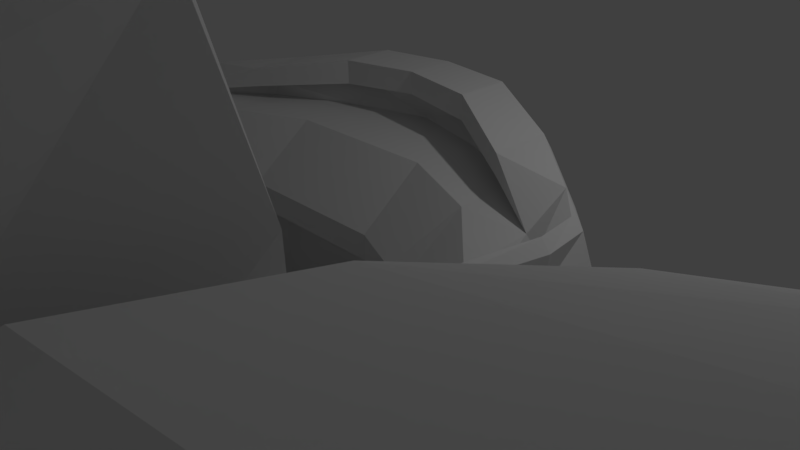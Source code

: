 # Source: torreta.blend  (saved by Blender 2.77.0; exported with 4.5.12 LTS)
import bpy
from mathutils import Matrix  # noqa: F401  (used for matrix-valued properties, if any)

bpy.ops.wm.read_factory_settings(use_empty=True)
scene = bpy.context.scene
scene.name = 'Scene'

# ---- collections
col_collection_1 = bpy.data.collections.new('Collection 1'); scene.collection.children.link(col_collection_1)

# ---- materials (node trees are filled in below, after node groups)
mat_ship = bpy.data.materials.new('Ship')
mat_ship.alpha_threshold = 0.0
mat_ship.use_transparent_shadow = False
mat_ship.roughness = 0.5

# ---- material node trees

# ---- world
world_world = bpy.data.worlds.new('World'); scene.world = world_world
world_world.color = (0.05088, 0.05088, 0.05088)
world_world.use_sun_shadow = False
world_world.sun_shadow_jitter_overblur = 0.0
world_world.cycles.sampling_method = 'MANUAL'

# ---- cameras
cam_camera = bpy.data.cameras.new('Camera')
cam_camera.clip_end = 100.0
cam_camera.lens = 35.0
cam_camera.sensor_width = 32.0
cam_camera.sensor_height = 18.0
cam_camera.ortho_scale = 7.314
cam_camera.dof.focus_distance = 0.0
cam_camera.dof.aperture_fstop = 128.0

# ---- lights
light_lamp = bpy.data.lights.new('Lamp', 'POINT')
light_lamp.transmission_factor = 0.0
light_lamp.cutoff_distance = 30.0
light_lamp.energy = 100.0
light_lamp.shadow_buffer_clip_start = 1.001
light_lamp.shadow_soft_size = 0.1
light_lamp.shadow_maximum_resolution = 0.006
light_lamp.use_absolute_resolution = True

# ---- meshes
me_circle_001 = bpy.data.meshes.new('Circle.001')
me_circle_001.from_pydata([(4.819e-09, 1.129, -2.908), (-0.4322, 1.043, -2.908), (-0.7986, 0.7986, -2.908), (-1.043, 0.4322, -2.908), (-1.129, -5.081e-08, -2.908), (-1.043, -0.4322, -2.908), (-0.7986, -0.7986, -2.908), (-0.4322, -1.043, -2.908), (-1.657e-07, -1.129, -2.908), (0.4322, -1.043, -2.908), (0.7986, -0.7986, -2.908), (1.043, -0.4322, -2.908), (1.129, 1.202e-08, -2.908), (1.043, 0.4322, -2.908), (0.7986, 0.7986, -2.908), (0.4322, 1.043, -2.908), (-7.164e-09, 1.061, 5.59), (-0.4061, 0.9803, 5.59), (-0.7503, 0.7503, 5.59), (-0.9803, 0.4061, 5.59), (-1.061, -4.357e-08, 5.59), (-0.9803, -0.4061, 5.59), (-0.7503, -0.7503, 5.59), (-0.4061, -0.9803, 5.59), (-1.674e-07, -1.061, 5.59), (0.4061, -0.9803, 5.59), (0.7503, -0.7503, 5.59), (0.9803, -0.4061, 5.59), (1.061, 1.546e-08, 5.59), (0.9803, 0.4061, 5.59), (0.7503, 0.7503, 5.59), (0.4061, 0.9803, 5.59), (-7.165e-09, 0.8077, 5.967), (-0.3091, 0.7462, 5.967), (-0.5711, 0.5711, 5.967), (-0.7462, 0.3091, 5.967), (-0.8077, -3.315e-08, 5.967), (-0.7462, -0.3091, 5.967), (-0.5711, -0.5711, 5.967), (-0.3091, -0.7462, 5.967), (-1.291e-07, -0.8077, 5.967), (0.3091, -0.7462, 5.967), (0.5711, -0.5711, 5.967), (0.7462, -0.3091, 5.967), (0.8077, 1.178e-08, 5.967), (0.7462, 0.3091, 5.967), (0.5711, 0.5711, 5.967), (0.3091, 0.7462, 5.967), (2.394e-08, 1.045, 6.426), (-0.3999, 0.9654, 6.426), (-0.7389, 0.7389, 6.426), (-0.9654, 0.3999, 6.426), (-1.045, -4.822e-08, 6.426), (-0.9654, -0.3999, 6.426), (-0.7389, -0.7389, 6.426), (-0.3999, -0.9654, 6.426), (-1.338e-07, -1.045, 6.426), (0.3999, -0.9654, 6.426), (0.7389, -0.7389, 6.426), (0.9654, -0.3999, 6.426), (1.045, 9.918e-09, 6.426), (0.9654, 0.3999, 6.426), (0.7389, 0.7389, 6.426), (0.3999, 0.9654, 6.426), (6.53e-08, 1.396, 6.642), (-0.5341, 1.289, 6.642), (-0.9868, 0.9868, 6.642), (-1.289, 0.5341, 6.642), (-1.396, -6.746e-08, 6.642), (-1.289, -0.5341, 6.642), (-0.9868, -0.9868, 6.642), (-0.5341, -1.289, 6.642), (-1.454e-07, -1.396, 6.642), (0.5341, -1.289, 6.642), (0.9868, -0.9868, 6.642), (1.289, -0.5341, 6.642), (1.396, 1.018e-08, 6.642), (1.289, 0.5341, 6.642), (0.9868, 0.9868, 6.642), (0.5341, 1.289, 6.642), (6.53e-08, 1.396, 7.18), (-0.5341, 1.289, 7.18), (-0.9868, 0.9868, 7.18), (-1.289, 0.5341, 7.18), (-1.396, -6.746e-08, 7.18), (-1.289, -0.5341, 7.18), (-0.9868, -0.9868, 7.18), (-0.5341, -1.289, 7.18), (-1.454e-07, -1.396, 7.18), (0.5341, -1.289, 7.18), (0.9868, -0.9868, 7.18), (1.289, -0.5341, 7.18), (1.396, 1.018e-08, 7.18), (1.289, 0.5341, 7.18), (0.9868, 0.9868, 7.18), (0.5341, 1.289, 7.18), (4.528e-08, 1.038, 9.689), (-0.4548, 0.9594, 9.689), (-0.8404, 0.7343, 9.689), (-1.098, 0.3974, 9.689), (-1.098, -0.3974, 9.689), (-0.8404, -0.7343, 9.689), (-0.4548, -0.9594, 9.689), (-1.342e-07, -1.038, 9.689), (0.4548, -0.9594, 9.689), (0.8404, -0.7343, 9.689), (1.098, -0.3974, 9.689), (1.098, 0.3974, 9.689), (0.8403, 0.7343, 9.689), (0.4548, 0.9594, 9.689), (1.564e-08, 0.9746, 7.145), (-0.373, 0.9004, 7.145), (-0.6891, 0.6891, 7.145), (-0.9004, 0.373, 7.145), (-0.9746, -4.436e-08, 7.145), (-0.9004, -0.373, 7.145), (-0.6891, -0.6891, 7.145), (-0.373, -0.9004, 7.145), (-1.315e-07, -0.9746, 7.145), (0.373, -0.9004, 7.145), (0.6891, -0.6891, 7.145), (0.9004, -0.373, 7.145), (0.9746, 9.865e-09, 7.145), (0.9004, 0.373, 7.145), (0.6891, 0.6891, 7.145), (0.373, 0.9004, 7.145), (3.569e-08, 0.79, 9.689), (-0.4028, 0.7299, 9.689), (-0.7444, 0.5586, 9.689), (-0.9726, 0.3023, 9.689), (-0.9726, -0.3023, 9.689), (-0.7444, -0.5586, 9.689), (-0.4028, -0.7299, 9.689), (-1.233e-07, -0.79, 9.689), (0.4028, -0.7299, 9.689), (0.7444, -0.5586, 9.689), (0.9726, -0.3023, 9.689), (0.9726, 0.3023, 9.689), (0.7444, 0.5586, 9.689), (0.4028, 0.7299, 9.689), (1.564e-08, 0.9746, 6.661), (-0.373, 0.9004, 6.661), (-0.6891, 0.6891, 6.661), (-0.9004, 0.373, 6.661), (-0.9746, -4.436e-08, 6.661), (-0.9004, -0.373, 6.661), (-0.6891, -0.6891, 6.661), (-0.373, -0.9004, 6.661), (-1.315e-07, -0.9746, 6.661), (0.373, -0.9004, 6.661), (0.6891, -0.6891, 6.661), (0.9004, -0.373, 6.661), (0.9746, 9.865e-09, 6.661), (0.9004, 0.373, 6.661), (0.6891, 0.6891, 6.661), (0.373, 0.9004, 6.661), (-1.794e-08, 0.5202, 6.661), (-0.1991, 0.4806, 6.661), (-0.3679, 0.3679, 6.661), (-0.4806, 0.1991, 6.661), (-0.5202, -1.942e-08, 6.661), (-0.4806, -0.1991, 6.661), (-0.3679, -0.3679, 6.661), (-0.1991, -0.4806, 6.661), (-9.649e-08, -0.5202, 6.661), (0.1991, -0.4806, 6.661), (0.3679, -0.3679, 6.661), (0.4806, -0.1991, 6.661), (0.5202, 9.525e-09, 6.661), (0.4806, 0.1991, 6.661), (0.3679, 0.3679, 6.661), (0.1991, 0.4806, 6.661), (-1.794e-08, 0.5202, 5.68), (-0.1991, 0.4806, 5.68), (-0.3679, 0.3679, 5.68), (-0.4806, 0.1991, 5.68), (-0.5202, -1.942e-08, 5.68), (-0.4806, -0.1991, 5.68), (-0.3679, -0.3679, 5.68), (-0.1991, -0.4806, 5.68), (-9.649e-08, -0.5202, 5.68), (0.1991, -0.4806, 5.68), (0.3679, -0.3679, 5.68), (0.4806, -0.1991, 5.68), (0.5202, 9.525e-09, 5.68), (0.4806, 0.1991, 5.68), (0.3679, 0.3679, 5.68), (0.1991, 0.4806, 5.68), (-4.165e-07, -8.092e-07, 5.68), (0.7763, 0.7763, 3.853), (0.4201, 1.014, 3.853), (-0.4201, -1.014, 3.853), (-1.662e-07, -1.098, 3.853), (-4.116e-10, 1.098, 3.853), (-0.4201, 1.014, 3.853), (0.4201, -1.014, 3.853), (-0.7763, 0.7763, 3.853), (0.7763, -0.7763, 3.853), (-1.014, 0.4201, 3.853), (1.014, -0.4201, 3.853), (-1.098, -5.044e-08, 3.853), (1.098, 1.065e-08, 3.853), (-1.014, -0.4201, 3.853), (1.014, 0.4201, 3.853), (-0.7763, -0.7763, 3.853), (-0.8861, 0.9535, 5.306), (-0.5418, 1.184, 5.306), (-1.301, 0.04768, 5.306), (-1.22, 0.4537, 5.306), (-0.9535, -0.8861, 5.306), (-1.184, -0.5418, 5.306), (-0.04768, -1.301, 5.306), (-0.4537, -1.22, 5.306), (0.8861, -0.9535, 5.306), (0.5418, -1.184, 5.306), (1.301, -0.04768, 5.306), (1.22, -0.4537, 5.306), (0.9535, 0.8861, 5.306), (1.184, 0.5418, 5.306), (0.04768, 1.301, 5.306), (0.4537, 1.22, 5.306), (0.4678, 1.254, 4.679), (-0.04768, -1.338, 4.679), (-0.5559, 1.218, 4.679), (0.5559, -1.218, 4.679), (-0.9121, 0.9796, 4.679), (0.9121, -0.9796, 4.679), (-1.254, 0.4678, 4.679), (1.254, -0.4678, 4.679), (-1.338, 0.04768, 4.679), (1.338, -0.04768, 4.679), (-1.218, -0.5559, 4.679), (1.218, 0.5559, 4.679), (-0.9796, -0.9121, 4.679), (0.9796, 0.9121, 4.679), (-0.4678, -1.254, 4.679), (0.04768, 1.338, 4.679), (-0.4017, 0.5208, 0.149), (-0.4017, 0.5208, 2.744), (-0.4017, 1.323, 0.149), (-0.4017, 1.323, 2.744), (0.4, 0.5208, 0.149), (0.4, 0.5208, 2.744), (0.4, 1.323, 0.149), (0.4, 1.323, 2.744)], [], [(189, 190, 31, 30), (191, 192, 222, 235), (193, 194, 17, 16), (201, 28, 215, 230), (192, 195, 25, 24), (18, 17, 206, 205), (200, 20, 207, 229), (196, 198, 19, 18), (197, 199, 27, 26), (23, 191, 235, 212), (30, 29, 218, 217), (200, 202, 21, 20), (201, 203, 29, 28), (190, 193, 236, 221), (27, 199, 228, 216), (204, 191, 23, 22), (23, 24, 40, 39), (16, 17, 33, 32), (31, 16, 32, 47), (24, 25, 41, 40), (17, 18, 34, 33), (25, 26, 42, 41), (18, 19, 35, 34), (26, 27, 43, 42), (19, 20, 36, 35), (27, 28, 44, 43), (20, 21, 37, 36), (28, 29, 45, 44), (21, 22, 38, 37), (29, 30, 46, 45), (22, 23, 39, 38), (30, 31, 47, 46), (44, 45, 61, 60), (37, 38, 54, 53), (45, 46, 62, 61), (38, 39, 55, 54), (46, 47, 63, 62), (39, 40, 56, 55), (32, 33, 49, 48), (47, 32, 48, 63), (40, 41, 57, 56), (33, 34, 50, 49), (41, 42, 58, 57), (34, 35, 51, 50), (42, 43, 59, 58), (35, 36, 52, 51), (43, 44, 60, 59), (36, 37, 53, 52), (58, 59, 75, 74), (51, 52, 68, 67), (59, 60, 76, 75), (52, 53, 69, 68), (60, 61, 77, 76), (53, 54, 70, 69), (61, 62, 78, 77), (54, 55, 71, 70), (62, 63, 79, 78), (55, 56, 72, 71), (48, 49, 65, 64), (63, 48, 64, 79), (56, 57, 73, 72), (49, 50, 66, 65), (57, 58, 74, 73), (50, 51, 67, 66), (64, 65, 81, 80), (79, 64, 80, 95), (72, 73, 89, 88), (65, 66, 82, 81), (73, 74, 90, 89), (66, 67, 83, 82), (74, 75, 91, 90), (67, 68, 84, 83), (75, 76, 92, 91), (68, 69, 85, 84), (76, 77, 93, 92), (69, 70, 86, 85), (77, 78, 94, 93), (70, 71, 87, 86), (78, 79, 95, 94), (71, 72, 88, 87), (86, 87, 102, 101), (93, 94, 108, 107), (90, 91, 106, 105), (80, 81, 97, 96), (87, 88, 103, 102), (94, 95, 109, 108), (81, 82, 98, 97), (88, 89, 104, 103), (95, 80, 96, 109), (85, 86, 101, 100), (82, 83, 99, 98), (89, 90, 105, 104), (92, 93, 123, 122), (91, 92, 122, 121), (83, 84, 114, 113), (84, 85, 115, 114), (105, 106, 136, 135), (102, 103, 133, 132), (98, 99, 129, 128), (107, 108, 138, 137), (103, 104, 134, 133), (100, 101, 131, 130), (108, 109, 139, 138), (96, 97, 127, 126), (104, 105, 135, 134), (101, 102, 132, 131), (109, 96, 126, 139), (97, 98, 128, 127), (123, 137, 138, 124), (124, 138, 139, 125), (125, 139, 126, 110), (110, 126, 127, 111), (111, 127, 128, 112), (112, 128, 129, 113), (120, 135, 136, 121), (119, 134, 135, 120), (118, 133, 134, 119), (117, 132, 133, 118), (116, 131, 132, 117), (115, 130, 131, 116), (100, 130, 115, 85), (99, 83, 113, 129), (106, 91, 121, 136), (107, 137, 123, 93), (116, 117, 147, 146), (124, 125, 155, 154), (117, 118, 148, 147), (110, 111, 141, 140), (125, 110, 140, 155), (118, 119, 149, 148), (111, 112, 142, 141), (119, 120, 150, 149), (112, 113, 143, 142), (120, 121, 151, 150), (113, 114, 144, 143), (121, 122, 152, 151), (114, 115, 145, 144), (122, 123, 153, 152), (115, 116, 146, 145), (123, 124, 154, 153), (151, 152, 168, 167), (144, 145, 161, 160), (152, 153, 169, 168), (145, 146, 162, 161), (153, 154, 170, 169), (146, 147, 163, 162), (154, 155, 171, 170), (147, 148, 164, 163), (140, 141, 157, 156), (155, 140, 156, 171), (148, 149, 165, 164), (141, 142, 158, 157), (149, 150, 166, 165), (142, 143, 159, 158), (150, 151, 167, 166), (143, 144, 160, 159), (157, 158, 174, 173), (165, 166, 182, 181), (158, 159, 175, 174), (166, 167, 183, 182), (159, 160, 176, 175), (167, 168, 184, 183), (160, 161, 177, 176), (168, 169, 185, 184), (161, 162, 178, 177), (169, 170, 186, 185), (162, 163, 179, 178), (170, 171, 187, 186), (163, 164, 180, 179), (156, 157, 173, 172), (171, 156, 172, 187), (164, 165, 181, 180), (178, 179, 188), (186, 187, 188), (179, 180, 188), (172, 173, 188), (187, 172, 188), (180, 181, 188), (173, 174, 188), (181, 182, 188), (174, 175, 188), (182, 183, 188), (175, 176, 188), (183, 184, 188), (176, 177, 188), (184, 185, 188), (177, 178, 188), (185, 186, 188), (6, 7, 191, 204), (13, 14, 189, 203), (5, 6, 204, 202), (12, 13, 203, 201), (4, 5, 202, 200), (11, 12, 201, 199), (3, 4, 200, 198), (10, 11, 199, 197), (2, 3, 198, 196), (9, 10, 197, 195), (1, 2, 196, 194), (8, 9, 195, 192), (15, 0, 193, 190), (0, 1, 194, 193), (7, 8, 192, 191), (14, 15, 190, 189), (235, 222, 211, 212), (221, 236, 219, 220), (223, 225, 205, 206), (224, 226, 213, 214), (227, 229, 207, 208), (228, 230, 215, 216), (231, 233, 209, 210), (232, 234, 217, 218), (16, 31, 220, 219), (203, 189, 234, 232), (21, 202, 231, 210), (193, 16, 219, 236), (202, 204, 233, 231), (20, 19, 208, 207), (29, 203, 232, 218), (31, 190, 221, 220), (204, 22, 209, 233), (22, 21, 210, 209), (192, 24, 211, 222), (199, 201, 230, 228), (198, 200, 229, 227), (24, 23, 212, 211), (17, 194, 223, 206), (25, 195, 224, 214), (26, 25, 214, 213), (196, 18, 205, 225), (195, 197, 226, 224), (197, 26, 213, 226), (194, 196, 225, 223), (28, 27, 216, 215), (189, 30, 217, 234), (19, 198, 227, 208), (238, 240, 239, 237), (240, 244, 243, 239), (244, 242, 241, 243), (242, 238, 237, 241), (237, 239, 243, 241), (242, 244, 240, 238)])
me_circle_001.use_remesh_preserve_volume = False
me_circle_001.use_remesh_preserve_attributes = False
me_circle_001.use_mirror_vertex_groups = False
me_circle_001.update()
me_cube_003 = bpy.data.meshes.new('Cube.003')
me_cube_003.from_pydata([(-3.937, -1.0, -1.0), (-3.516, -1.0, 0.9706), (-3.605, 1.0, -0.9938), (-3.567, 0.5192, 0.6129), (-1.605, -1.0, -1.0), (-1.678, -1.0, 0.8431), (-1.605, 1.0, -1.0), (-1.823, 0.428, 0.5924), (-3.803, -1.0, 0.0), (-3.567, -0.164, 0.8564), (-3.567, 0.836, -0.1436), (-3.803, 0.0, -1.0), (-3.105, -0.092, 0.5), (-1.771, 0.7448, -0.1641), (-2.605, 1.11, -1.0), (-1.605, -0.1624, 0.8359), (-1.605, -1.0, 0.0), (-1.605, 0.0, -1.0), (-2.605, -1.0, 1.059), (-2.605, -1.0, -1.0), (-3.105, 0.379, 0.3621), (-2.605, 0.0, -1.0), (-2.605, -1.0, 0.0), (-2.105, 0.3043, 0.3558), (-4.022, 0.0, 0.0), (-3.605, -1.0, 0.5), (-3.567, 0.1989, 0.7505), (-3.605, 1.0, -0.5), (-3.937, -0.5, -1.0), (-2.105, 0.5209, 0.6808), (-1.605, 0.9072, -0.5883), (-3.105, 1.06, -1.0), (-1.605, -0.5, 0.9117), (-1.605, -1.0, -0.5), (-1.605, 0.5, -1.0), (-3.105, -1.0, 1.059), (-2.105, -1.0, -1.0), (-3.937, -1.0, -0.5), (-3.537, -0.5, 0.8726), (-3.567, 0.6989, 0.2505), (-3.605, 0.5, -1.0), (-3.105, 0.579, 0.6569), (-1.771, 0.6077, 0.2301), (-2.105, 1.06, -1.0), (-1.719, 0.2006, 0.7301), (-1.605, -1.0, 0.5), (-1.605, -0.5, -1.0), (-2.105, -1.0, 1.059), (-3.105, -1.0, -1.0), (-3.105, -0.1042, 0.9004), (-2.105, -0.1624, 0.9243), (-2.605, -0.5, 1.0), (-2.105, 0.3839, -0.05014), (-2.105, 0.0, -1.0), (-3.105, 0.0, -1.0), (-2.605, -0.5, -1.0), (-2.605, 0.5, -1.0), (-2.605, -1.0, -0.5), (-2.605, -1.0, 0.5), (-2.105, -1.0, 0.0), (-3.105, -1.0, 0.0), (-1.605, 0.0, -0.5), (-1.605, -0.1181, 0.5088), (-1.605, 0.3908, -0.05014), (-1.605, -0.5, 0.0), (-2.605, 1.03, -0.5), (-3.105, 0.4769, 0.0), (-3.105, 0.8958, -0.09962), (-2.105, 0.8376, -0.07574), (-4.019, 0.0, -0.5), (-3.78, -0.08808, 0.5), (-3.962, -0.5, 0.0), (-3.793, 0.4044, 0.0), (-3.78, 0.3858, 0.3621), (-3.756, -0.5, 0.5), (-4.084, -0.5, -0.5), (-2.105, 0.7006, 0.3184), (-3.105, 0.7587, 0.2945), (-3.105, 1.0, -0.5), (-1.605, -0.5, 0.5), (-1.605, 0.3112, 0.3558), (-1.605, 0.5, -0.5), (-3.105, -1.0, 0.5), (-2.105, -1.0, 0.5), (-2.105, -1.0, -0.5), (-3.105, 0.5, -1.0), (-3.105, -0.5, -1.0), (-2.105, -0.5, -1.0), (-2.105, 0.2006, 0.8184), (-2.105, -0.5, 1.0), (-3.105, -0.5, 1.0), (-3.105, 0.2587, 0.7945), (-2.105, 0.5, -1.0), (-3.105, -1.0, -0.5), (-1.605, -0.5, -0.5), (-2.105, 1.0, -0.5), (-3.812, 0.5, -0.5), (-2.105, -0.122, 0.4437), (-2.105, -0.003919, 0.0), (-3.105, -0.003919, 0.0), (-2.605, -0.5, 0.4941), (-2.105, -0.5, 0.4941), (-3.105, -0.5, 0.4941), (-2.605, -0.5, -0.005572), (-2.105, -0.5, -0.005572), (-3.105, -0.5, -0.005572), (-2.605, -0.5, -0.5053), (-2.105, -0.5, -0.5053), (-3.105, -0.5, -0.5053), (-2.605, 0.5002, -0.5), (-3.105, 0.5002, -0.5), (-2.105, 0.5002, -0.5), (-2.605, -0.003202, -0.5), (-3.105, -0.003202, -0.5), (-2.105, -0.003202, -0.5), (-1.468, -0.1181, 0.5088), (-1.468, 0.0, 0.0), (-1.468, -0.5, 0.0), (-1.468, 0.0, -0.5), (-1.468, 0.3908, -0.05014), (-1.468, -0.5, 0.5), (-1.468, 0.3112, 0.3558), (-1.468, 0.5, -0.5), (-1.468, -0.5, -0.5)], [], [(96, 27, 2, 40), (95, 30, 6, 43), (94, 33, 4, 46), (93, 37, 0, 48), (92, 43, 6, 34), (91, 41, 3, 26), (90, 49, 9, 38), (49, 12, 20, 91), (87, 53, 17, 46), (86, 54, 21, 55), (85, 31, 14, 56), (84, 57, 19, 36), (83, 58, 22, 59), (82, 25, 8, 60), (81, 61, 17, 34), (64, 94, 123, 117), (79, 45, 16, 64), (78, 65, 14, 31), (66, 20, 12, 99), (76, 42, 13, 68), (75, 69, 11, 28), (74, 70, 24, 71), (73, 39, 10, 72), (70, 73, 72, 24), (9, 26, 73, 70), (26, 3, 39, 73), (25, 74, 71, 8), (1, 38, 74, 25), (38, 9, 70, 74), (37, 75, 28, 0), (8, 71, 75, 37), (71, 24, 69, 75), (23, 52, 98, 97), (29, 7, 42, 76), (39, 77, 67, 10), (3, 41, 77, 39), (27, 78, 31, 2), (10, 67, 78, 27), (67, 77, 20, 66), (80, 62, 115, 121), (15, 32, 79, 62), (32, 5, 45, 79), (42, 80, 63, 13), (7, 44, 80, 42), (44, 15, 62, 80), (30, 81, 34, 6), (13, 63, 81, 30), (94, 61, 118, 123), (58, 82, 60, 22), (18, 35, 82, 58), (35, 1, 25, 82), (45, 83, 59, 16), (5, 47, 83, 45), (47, 18, 58, 83), (33, 84, 36, 4), (16, 59, 84, 33), (59, 22, 57, 84), (54, 85, 56, 21), (11, 40, 85, 54), (40, 2, 31, 85), (48, 86, 55, 19), (0, 28, 86, 48), (28, 11, 54, 86), (36, 87, 46, 4), (19, 55, 87, 36), (55, 21, 53, 87), (20, 77, 41, 91), (15, 44, 88, 50), (44, 7, 29, 88), (47, 89, 51, 18), (5, 32, 89, 47), (32, 15, 50, 89), (35, 90, 38, 1), (18, 51, 90, 35), (97, 50, 88, 23), (49, 91, 26, 9), (23, 88, 29, 76), (53, 92, 34, 17), (21, 56, 92, 53), (56, 14, 43, 92), (57, 93, 48, 19), (22, 60, 93, 57), (60, 8, 37, 93), (61, 94, 46, 17), (81, 63, 119, 122), (64, 16, 33, 94), (65, 95, 43, 14), (76, 68, 52, 23), (68, 13, 30, 95), (69, 96, 40, 11), (24, 72, 96, 69), (72, 10, 27, 96), (90, 51, 100, 102), (51, 89, 101, 100), (102, 100, 103, 105), (100, 101, 104, 103), (105, 103, 106, 108), (103, 104, 107, 106), (49, 90, 102, 12), (12, 102, 105, 99), (97, 101, 89, 50), (98, 104, 101, 97), (95, 65, 109, 111), (65, 78, 110, 109), (111, 109, 112, 114), (109, 110, 113, 112), (106, 107, 114, 112), (108, 106, 112, 113), (108, 113, 99, 105), (99, 113, 110, 66), (78, 67, 66, 110), (107, 104, 98, 114), (52, 111, 114, 98), (68, 95, 111, 52), (121, 115, 116, 119), (115, 120, 117, 116), (119, 116, 118, 122), (116, 117, 123, 118), (63, 80, 121, 119), (62, 79, 120, 115), (61, 81, 122, 118), (79, 64, 117, 120)])
me_cube_003.use_remesh_preserve_volume = False
me_cube_003.use_remesh_preserve_attributes = False
me_cube_003.use_mirror_vertex_groups = False
me_cube_003.update()
me_circle = bpy.data.meshes.new('Circle')
me_circle.from_pydata([(4.819e-09, 1.129, -2.908), (-0.4322, 1.043, -2.908), (-0.7986, 0.7986, -2.908), (-1.043, 0.4322, -2.908), (-1.129, -5.081e-08, -2.908), (-1.043, -0.4322, -2.908), (-0.7986, -0.7986, -2.908), (-0.4322, -1.043, -2.908), (-1.657e-07, -1.129, -2.908), (0.4322, -1.043, -2.908), (0.7986, -0.7986, -2.908), (1.043, -0.4322, -2.908), (1.129, 1.202e-08, -2.908), (1.043, 0.4322, -2.908), (0.7986, 0.7986, -2.908), (0.4322, 1.043, -2.908), (-7.164e-09, 1.061, 5.59), (-0.4061, 0.9803, 5.59), (-0.7503, 0.7503, 5.59), (-0.9803, 0.4061, 5.59), (-1.061, -4.357e-08, 5.59), (-0.9803, -0.4061, 5.59), (-0.7503, -0.7503, 5.59), (-0.4061, -0.9803, 5.59), (-1.674e-07, -1.061, 5.59), (0.4061, -0.9803, 5.59), (0.7503, -0.7503, 5.59), (0.9803, -0.4061, 5.59), (1.061, 1.546e-08, 5.59), (0.9803, 0.4061, 5.59), (0.7503, 0.7503, 5.59), (0.4061, 0.9803, 5.59), (-7.165e-09, 0.8077, 5.967), (-0.3091, 0.7462, 5.967), (-0.5711, 0.5711, 5.967), (-0.7462, 0.3091, 5.967), (-0.8077, -3.315e-08, 5.967), (-0.7462, -0.3091, 5.967), (-0.5711, -0.5711, 5.967), (-0.3091, -0.7462, 5.967), (-1.291e-07, -0.8077, 5.967), (0.3091, -0.7462, 5.967), (0.5711, -0.5711, 5.967), (0.7462, -0.3091, 5.967), (0.8077, 1.178e-08, 5.967), (0.7462, 0.3091, 5.967), (0.5711, 0.5711, 5.967), (0.3091, 0.7462, 5.967), (2.394e-08, 1.045, 6.426), (-0.3999, 0.9654, 6.426), (-0.7389, 0.7389, 6.426), (-0.9654, 0.3999, 6.426), (-1.045, -4.822e-08, 6.426), (-0.9654, -0.3999, 6.426), (-0.7389, -0.7389, 6.426), (-0.3999, -0.9654, 6.426), (-1.338e-07, -1.045, 6.426), (0.3999, -0.9654, 6.426), (0.7389, -0.7389, 6.426), (0.9654, -0.3999, 6.426), (1.045, 9.918e-09, 6.426), (0.9654, 0.3999, 6.426), (0.7389, 0.7389, 6.426), (0.3999, 0.9654, 6.426), (6.53e-08, 1.396, 6.642), (-0.5341, 1.289, 6.642), (-0.9868, 0.9868, 6.642), (-1.289, 0.5341, 6.642), (-1.396, -6.746e-08, 6.642), (-1.289, -0.5341, 6.642), (-0.9868, -0.9868, 6.642), (-0.5341, -1.289, 6.642), (-1.454e-07, -1.396, 6.642), (0.5341, -1.289, 6.642), (0.9868, -0.9868, 6.642), (1.289, -0.5341, 6.642), (1.396, 1.018e-08, 6.642), (1.289, 0.5341, 6.642), (0.9868, 0.9868, 6.642), (0.5341, 1.289, 6.642), (6.53e-08, 1.396, 7.18), (-0.5341, 1.289, 7.18), (-0.9868, 0.9868, 7.18), (-1.289, 0.5341, 7.18), (-1.396, -6.746e-08, 7.18), (-1.289, -0.5341, 7.18), (-0.9868, -0.9868, 7.18), (-0.5341, -1.289, 7.18), (-1.454e-07, -1.396, 7.18), (0.5341, -1.289, 7.18), (0.9868, -0.9868, 7.18), (1.289, -0.5341, 7.18), (1.396, 1.018e-08, 7.18), (1.289, 0.5341, 7.18), (0.9868, 0.9868, 7.18), (0.5341, 1.289, 7.18), (4.528e-08, 1.038, 9.689), (-0.4548, 0.9594, 9.689), (-0.8404, 0.7343, 9.689), (-1.098, 0.3974, 9.689), (-1.098, -0.3974, 9.689), (-0.8404, -0.7343, 9.689), (-0.4548, -0.9594, 9.689), (-1.342e-07, -1.038, 9.689), (0.4548, -0.9594, 9.689), (0.8404, -0.7343, 9.689), (1.098, -0.3974, 9.689), (1.098, 0.3974, 9.689), (0.8403, 0.7343, 9.689), (0.4548, 0.9594, 9.689), (1.564e-08, 0.9746, 7.145), (-0.373, 0.9004, 7.145), (-0.6891, 0.6891, 7.145), (-0.9004, 0.373, 7.145), (-0.9746, -4.436e-08, 7.145), (-0.9004, -0.373, 7.145), (-0.6891, -0.6891, 7.145), (-0.373, -0.9004, 7.145), (-1.315e-07, -0.9746, 7.145), (0.373, -0.9004, 7.145), (0.6891, -0.6891, 7.145), (0.9004, -0.373, 7.145), (0.9746, 9.865e-09, 7.145), (0.9004, 0.373, 7.145), (0.6891, 0.6891, 7.145), (0.373, 0.9004, 7.145), (3.569e-08, 0.79, 9.689), (-0.4028, 0.7299, 9.689), (-0.7444, 0.5586, 9.689), (-0.9726, 0.3023, 9.689), (-0.9726, -0.3023, 9.689), (-0.7444, -0.5586, 9.689), (-0.4028, -0.7299, 9.689), (-1.233e-07, -0.79, 9.689), (0.4028, -0.7299, 9.689), (0.7444, -0.5586, 9.689), (0.9726, -0.3023, 9.689), (0.9726, 0.3023, 9.689), (0.7444, 0.5586, 9.689), (0.4028, 0.7299, 9.689), (1.564e-08, 0.9746, 6.661), (-0.373, 0.9004, 6.661), (-0.6891, 0.6891, 6.661), (-0.9004, 0.373, 6.661), (-0.9746, -4.436e-08, 6.661), (-0.9004, -0.373, 6.661), (-0.6891, -0.6891, 6.661), (-0.373, -0.9004, 6.661), (-1.315e-07, -0.9746, 6.661), (0.373, -0.9004, 6.661), (0.6891, -0.6891, 6.661), (0.9004, -0.373, 6.661), (0.9746, 9.865e-09, 6.661), (0.9004, 0.373, 6.661), (0.6891, 0.6891, 6.661), (0.373, 0.9004, 6.661), (-1.794e-08, 0.5202, 6.661), (-0.1991, 0.4806, 6.661), (-0.3679, 0.3679, 6.661), (-0.4806, 0.1991, 6.661), (-0.5202, -1.942e-08, 6.661), (-0.4806, -0.1991, 6.661), (-0.3679, -0.3679, 6.661), (-0.1991, -0.4806, 6.661), (-9.649e-08, -0.5202, 6.661), (0.1991, -0.4806, 6.661), (0.3679, -0.3679, 6.661), (0.4806, -0.1991, 6.661), (0.5202, 9.525e-09, 6.661), (0.4806, 0.1991, 6.661), (0.3679, 0.3679, 6.661), (0.1991, 0.4806, 6.661), (-1.794e-08, 0.5202, 5.68), (-0.1991, 0.4806, 5.68), (-0.3679, 0.3679, 5.68), (-0.4806, 0.1991, 5.68), (-0.5202, -1.942e-08, 5.68), (-0.4806, -0.1991, 5.68), (-0.3679, -0.3679, 5.68), (-0.1991, -0.4806, 5.68), (-9.649e-08, -0.5202, 5.68), (0.1991, -0.4806, 5.68), (0.3679, -0.3679, 5.68), (0.4806, -0.1991, 5.68), (0.5202, 9.525e-09, 5.68), (0.4806, 0.1991, 5.68), (0.3679, 0.3679, 5.68), (0.1991, 0.4806, 5.68), (-4.165e-07, -8.092e-07, 5.68), (0.7763, 0.7763, 3.853), (0.4201, 1.014, 3.853), (-0.4201, -1.014, 3.853), (-1.662e-07, -1.098, 3.853), (-4.116e-10, 1.098, 3.853), (-0.4201, 1.014, 3.853), (0.4201, -1.014, 3.853), (-0.7763, 0.7763, 3.853), (0.7763, -0.7763, 3.853), (-1.014, 0.4201, 3.853), (1.014, -0.4201, 3.853), (-1.098, -5.044e-08, 3.853), (1.098, 1.065e-08, 3.853), (-1.014, -0.4201, 3.853), (1.014, 0.4201, 3.853), (-0.7763, -0.7763, 3.853), (-0.8861, 0.9535, 5.306), (-0.5418, 1.184, 5.306), (-1.301, 0.04768, 5.306), (-1.22, 0.4537, 5.306), (-0.9535, -0.8861, 5.306), (-1.184, -0.5418, 5.306), (-0.04768, -1.301, 5.306), (-0.4537, -1.22, 5.306), (0.8861, -0.9535, 5.306), (0.5418, -1.184, 5.306), (1.301, -0.04768, 5.306), (1.22, -0.4537, 5.306), (0.9535, 0.8861, 5.306), (1.184, 0.5418, 5.306), (0.04768, 1.301, 5.306), (0.4537, 1.22, 5.306), (0.4678, 1.254, 4.679), (-0.04768, -1.338, 4.679), (-0.5559, 1.218, 4.679), (0.5559, -1.218, 4.679), (-0.9121, 0.9796, 4.679), (0.9121, -0.9796, 4.679), (-1.254, 0.4678, 4.679), (1.254, -0.4678, 4.679), (-1.338, 0.04768, 4.679), (1.338, -0.04768, 4.679), (-1.218, -0.5559, 4.679), (1.218, 0.5559, 4.679), (-0.9796, -0.9121, 4.679), (0.9796, 0.9121, 4.679), (-0.4678, -1.254, 4.679), (0.04768, 1.338, 4.679), (-0.4017, 0.5208, 0.149), (-0.4017, 0.5208, 2.744), (-0.4017, 1.323, 0.149), (-0.4017, 1.323, 2.744), (0.4, 0.5208, 0.149), (0.4, 0.5208, 2.744), (0.4, 1.323, 0.149), (0.4, 1.323, 2.744)], [], [(189, 190, 31, 30), (191, 192, 222, 235), (193, 194, 17, 16), (201, 28, 215, 230), (192, 195, 25, 24), (18, 17, 206, 205), (200, 20, 207, 229), (196, 198, 19, 18), (197, 199, 27, 26), (23, 191, 235, 212), (30, 29, 218, 217), (200, 202, 21, 20), (201, 203, 29, 28), (190, 193, 236, 221), (27, 199, 228, 216), (204, 191, 23, 22), (23, 24, 40, 39), (16, 17, 33, 32), (31, 16, 32, 47), (24, 25, 41, 40), (17, 18, 34, 33), (25, 26, 42, 41), (18, 19, 35, 34), (26, 27, 43, 42), (19, 20, 36, 35), (27, 28, 44, 43), (20, 21, 37, 36), (28, 29, 45, 44), (21, 22, 38, 37), (29, 30, 46, 45), (22, 23, 39, 38), (30, 31, 47, 46), (44, 45, 61, 60), (37, 38, 54, 53), (45, 46, 62, 61), (38, 39, 55, 54), (46, 47, 63, 62), (39, 40, 56, 55), (32, 33, 49, 48), (47, 32, 48, 63), (40, 41, 57, 56), (33, 34, 50, 49), (41, 42, 58, 57), (34, 35, 51, 50), (42, 43, 59, 58), (35, 36, 52, 51), (43, 44, 60, 59), (36, 37, 53, 52), (58, 59, 75, 74), (51, 52, 68, 67), (59, 60, 76, 75), (52, 53, 69, 68), (60, 61, 77, 76), (53, 54, 70, 69), (61, 62, 78, 77), (54, 55, 71, 70), (62, 63, 79, 78), (55, 56, 72, 71), (48, 49, 65, 64), (63, 48, 64, 79), (56, 57, 73, 72), (49, 50, 66, 65), (57, 58, 74, 73), (50, 51, 67, 66), (64, 65, 81, 80), (79, 64, 80, 95), (72, 73, 89, 88), (65, 66, 82, 81), (73, 74, 90, 89), (66, 67, 83, 82), (74, 75, 91, 90), (67, 68, 84, 83), (75, 76, 92, 91), (68, 69, 85, 84), (76, 77, 93, 92), (69, 70, 86, 85), (77, 78, 94, 93), (70, 71, 87, 86), (78, 79, 95, 94), (71, 72, 88, 87), (86, 87, 102, 101), (93, 94, 108, 107), (90, 91, 106, 105), (80, 81, 97, 96), (87, 88, 103, 102), (94, 95, 109, 108), (81, 82, 98, 97), (88, 89, 104, 103), (95, 80, 96, 109), (85, 86, 101, 100), (82, 83, 99, 98), (89, 90, 105, 104), (92, 93, 123, 122), (91, 92, 122, 121), (83, 84, 114, 113), (84, 85, 115, 114), (105, 106, 136, 135), (102, 103, 133, 132), (98, 99, 129, 128), (107, 108, 138, 137), (103, 104, 134, 133), (100, 101, 131, 130), (108, 109, 139, 138), (96, 97, 127, 126), (104, 105, 135, 134), (101, 102, 132, 131), (109, 96, 126, 139), (97, 98, 128, 127), (123, 137, 138, 124), (124, 138, 139, 125), (125, 139, 126, 110), (110, 126, 127, 111), (111, 127, 128, 112), (112, 128, 129, 113), (120, 135, 136, 121), (119, 134, 135, 120), (118, 133, 134, 119), (117, 132, 133, 118), (116, 131, 132, 117), (115, 130, 131, 116), (100, 130, 115, 85), (99, 83, 113, 129), (106, 91, 121, 136), (107, 137, 123, 93), (116, 117, 147, 146), (124, 125, 155, 154), (117, 118, 148, 147), (110, 111, 141, 140), (125, 110, 140, 155), (118, 119, 149, 148), (111, 112, 142, 141), (119, 120, 150, 149), (112, 113, 143, 142), (120, 121, 151, 150), (113, 114, 144, 143), (121, 122, 152, 151), (114, 115, 145, 144), (122, 123, 153, 152), (115, 116, 146, 145), (123, 124, 154, 153), (151, 152, 168, 167), (144, 145, 161, 160), (152, 153, 169, 168), (145, 146, 162, 161), (153, 154, 170, 169), (146, 147, 163, 162), (154, 155, 171, 170), (147, 148, 164, 163), (140, 141, 157, 156), (155, 140, 156, 171), (148, 149, 165, 164), (141, 142, 158, 157), (149, 150, 166, 165), (142, 143, 159, 158), (150, 151, 167, 166), (143, 144, 160, 159), (157, 158, 174, 173), (165, 166, 182, 181), (158, 159, 175, 174), (166, 167, 183, 182), (159, 160, 176, 175), (167, 168, 184, 183), (160, 161, 177, 176), (168, 169, 185, 184), (161, 162, 178, 177), (169, 170, 186, 185), (162, 163, 179, 178), (170, 171, 187, 186), (163, 164, 180, 179), (156, 157, 173, 172), (171, 156, 172, 187), (164, 165, 181, 180), (178, 179, 188), (186, 187, 188), (179, 180, 188), (172, 173, 188), (187, 172, 188), (180, 181, 188), (173, 174, 188), (181, 182, 188), (174, 175, 188), (182, 183, 188), (175, 176, 188), (183, 184, 188), (176, 177, 188), (184, 185, 188), (177, 178, 188), (185, 186, 188), (6, 7, 191, 204), (13, 14, 189, 203), (5, 6, 204, 202), (12, 13, 203, 201), (4, 5, 202, 200), (11, 12, 201, 199), (3, 4, 200, 198), (10, 11, 199, 197), (2, 3, 198, 196), (9, 10, 197, 195), (1, 2, 196, 194), (8, 9, 195, 192), (15, 0, 193, 190), (0, 1, 194, 193), (7, 8, 192, 191), (14, 15, 190, 189), (235, 222, 211, 212), (221, 236, 219, 220), (223, 225, 205, 206), (224, 226, 213, 214), (227, 229, 207, 208), (228, 230, 215, 216), (231, 233, 209, 210), (232, 234, 217, 218), (16, 31, 220, 219), (203, 189, 234, 232), (21, 202, 231, 210), (193, 16, 219, 236), (202, 204, 233, 231), (20, 19, 208, 207), (29, 203, 232, 218), (31, 190, 221, 220), (204, 22, 209, 233), (22, 21, 210, 209), (192, 24, 211, 222), (199, 201, 230, 228), (198, 200, 229, 227), (24, 23, 212, 211), (17, 194, 223, 206), (25, 195, 224, 214), (26, 25, 214, 213), (196, 18, 205, 225), (195, 197, 226, 224), (197, 26, 213, 226), (194, 196, 225, 223), (28, 27, 216, 215), (189, 30, 217, 234), (19, 198, 227, 208), (238, 240, 239, 237), (240, 244, 243, 239), (244, 242, 241, 243), (242, 238, 237, 241), (237, 239, 243, 241), (242, 244, 240, 238)])
me_circle.use_remesh_preserve_volume = False
me_circle.use_remesh_preserve_attributes = False
me_circle.use_mirror_vertex_groups = False
me_circle.update()
me_cube_002 = bpy.data.meshes.new('Cube.002')
me_cube_002.from_pydata([(-1.729, -0.0983, -3.255), (-1.729, -0.0983, 3.255), (-1.729, 0.06848, -3.255), (-1.729, 0.06848, 3.255), (1.729, -0.0983, -3.255), (1.729, -0.0983, 3.255), (1.729, 0.06848, -3.255), (1.729, 0.06848, 3.255)], [], [(1, 3, 2, 0), (3, 7, 6, 2), (7, 5, 4, 6), (5, 1, 0, 4), (0, 2, 6, 4), (5, 7, 3, 1)])
me_cube_002.use_remesh_preserve_volume = False
me_cube_002.use_remesh_preserve_attributes = False
me_cube_002.use_mirror_vertex_groups = False
me_cube_002.update()
me_plane = bpy.data.meshes.new('Plane')
me_plane.from_pydata([(-1.0, -1.0, 0.106), (1.0, -1.0, 0.106), (-1.0, 1.0, 0.106), (1.0, 1.0, 0.106), (-1.0, 0.0, 0.106), (0.0, -1.0, 0.106), (1.0, 0.0, 0.106), (0.0, 1.0, 0.106), (-1.0, -1.0, 0.106), (1.0, -1.0, 0.106), (-1.0, 1.0, 0.106), (1.0, 1.0, 0.106), (-1.0, 0.0, 0.106), (0.0, -1.0, 0.106), (1.0, 0.0, 0.106), (0.0, 1.0, 0.106), (-1.071, -1.005, 0.106), (1.071, -1.005, 0.106), (-1.071, 1.005, 0.106), (1.071, 1.005, 0.106), (-1.071, 0.0, 0.106), (1.071, 0.0, 0.106), (-1.005, -1.04, 0.106), (1.005, -1.04, 0.106), (-1.005, 1.04, 0.106), (1.005, 1.04, 0.106), (0.0, -1.04, 0.106), (0.0, 1.04, 0.106), (-1.104, -1.024, 0.04918), (1.104, -1.024, 0.04918), (-1.104, 1.024, 0.04918), (1.104, 1.024, 0.04918), (-1.104, 8.881e-10, 0.04918), (1.104, 8.881e-10, 0.04918), (-1.036, -1.06, 0.04918), (1.036, -1.06, 0.04918), (-1.036, 1.06, 0.04918), (1.036, 1.06, 0.04918), (0.0, -1.06, 0.04918), (0.0, 1.06, 0.04918), (-1.104, -1.024, -0.07719), (1.104, -1.024, -0.07719), (-1.104, 1.024, -0.07719), (1.104, 1.024, -0.07719), (-1.104, 2.828e-09, -0.07719), (1.104, 2.828e-09, -0.07719), (-1.036, -1.06, -0.07719), (1.036, -1.06, -0.07719), (-1.036, 1.06, -0.07719), (1.036, 1.06, -0.07719), (0.0, -1.06, -0.07719), (0.0, 1.06, -0.07719), (-1.065, -1.019, -0.1312), (1.065, -1.019, -0.1312), (-1.065, 1.019, -0.1312), (1.065, 1.019, -0.1312), (-1.065, 3.655e-09, -0.1312), (1.065, 3.655e-09, -0.1312), (-0.9997, -1.055, -0.1312), (0.9997, -1.055, -0.1312), (-0.9997, 1.055, -0.1312), (0.9997, 1.055, -0.1312), (0.0, -1.055, -0.1312), (0.0, 1.055, -0.1312), (-1.0, 3.654e-09, -0.1321), (-1.0, -1.0, -0.1321), (0.0, -1.0, -0.1321), (1.0, -1.0, -0.1321), (1.0, 3.654e-09, -0.1321), (1.0, 1.0, -0.1321), (0.0, 1.0, -0.1321), (-1.0, 1.0, -0.1321)], [], [(6, 3, 69, 68), (2, 4, 64, 71), (1, 6, 68, 67), (5, 1, 67, 66), (5, 0, 8, 13), (2, 7, 15, 10), (1, 5, 13, 9), (6, 1, 9, 14), (4, 2, 10, 12), (3, 6, 14, 11), (0, 4, 12, 8), (7, 3, 11, 15), (8, 12, 20, 16), (14, 9, 17, 21), (12, 10, 18, 20), (11, 14, 21, 19), (15, 11, 25, 27), (13, 8, 22, 26), (10, 15, 27, 24), (9, 13, 26, 23), (8, 16, 22), (9, 23, 17), (11, 19, 25), (10, 24, 18), (17, 23, 35, 29), (24, 27, 39, 36), (19, 21, 33, 31), (25, 19, 31, 37), (26, 22, 34, 38), (20, 18, 30, 32), (18, 24, 36, 30), (27, 25, 37, 39), (21, 17, 29, 33), (22, 16, 28, 34), (23, 26, 38, 35), (16, 20, 32, 28), (28, 32, 44, 40), (39, 37, 49, 51), (35, 38, 50, 47), (30, 36, 48, 42), (31, 33, 45, 43), (34, 28, 40, 46), (36, 39, 51, 48), (32, 30, 42, 44), (29, 35, 47, 41), (38, 34, 46, 50), (33, 29, 41, 45), (37, 31, 43, 49), (49, 43, 55, 61), (40, 44, 56, 52), (51, 49, 61, 63), (47, 50, 62, 59), (42, 48, 60, 54), (43, 45, 57, 55), (46, 40, 52, 58), (48, 51, 63, 60), (44, 42, 54, 56), (41, 47, 59, 53), (50, 46, 58, 62), (45, 41, 53, 57), (4, 0, 65, 64), (3, 7, 70, 69), (0, 5, 66, 65), (7, 2, 71, 70), (60, 63, 70, 71), (63, 61, 69, 70), (55, 57, 68, 69), (56, 54, 71, 64), (60, 71, 54), (61, 55, 69), (57, 53, 67, 68), (52, 56, 64, 65), (62, 58, 65, 66), (59, 62, 66, 67), (59, 67, 53), (58, 52, 65)])
me_plane.use_remesh_preserve_volume = False
me_plane.use_remesh_preserve_attributes = False
me_plane.use_mirror_vertex_groups = False
me_plane.update()
me_cube_001 = bpy.data.meshes.new('Cube.001')
me_cube_001.from_pydata([(3.519, -3.596, 1.615), (3.037, -1.616, 1.615), (2.172, -1.711, 1.0), (1.0, -1.0, 0.6841), (1.0, -1.0, 1.0), (1.0, -0.1861, 1.615), (2.35, -3.025, 1.0), (1.705, -1.294, 1.0), (2.128, -0.6767, 1.615), (2.172, -1.711, 0.6851), (2.35, -3.025, 0.6851), (1.705, -1.294, 0.6851), (1.312, -0.3716, 0.684), (2.847, -1.302, 0.6853), (3.081, -3.595, 0.6853), (2.235, -0.7565, 0.6853), (1.312, -0.3716, -0.9019), (2.847, -1.302, -0.9006), (3.081, -3.023, -0.9006), (2.235, -0.7565, -0.9006), (1.312, -0.7565, -0.9006), (2.233, -1.302, -0.9006), (1.314, -1.302, -0.9006), (2.233, -3.023, -0.9006), (1.313, -3.023, -0.9006), (0.0008085, -1.302, -0.9006), (-0.0008085, -3.023, -0.9006), (1.0, 0.6642, 1.615), (2.128, 0.1736, 1.615), (3.037, -0.7758, 1.673), (1.0, 0.8735, 1.932), (2.128, 0.1736, 1.803), (1.0, 0.5234, 1.932), (2.128, -0.1765, 1.803), (1.0, 0.5234, 2.241), (2.128, -0.1765, 2.048), (3.037, -0.2119, 1.96), (1.0, 1.218, 2.241), (2.128, 0.5964, 2.048), (3.459, -0.6982, 1.972), (3.497, -1.218, 1.823), (3.497, -1.845, 1.699), (3.081, -5.387, 0.6853), (3.081, -5.387, -0.9006), (2.233, -5.387, -0.9006), (1.313, -5.387, -0.9006), (-0.0008085, -5.387, -0.9006), (3.454, -5.387, 1.944), (3.812, -1.587, 2.223), (3.73, -1.804, 2.001), (3.899, -3.47, 2.527), (3.825, -3.48, 2.294), (3.891, -4.036, 2.662), (3.859, -4.187, 2.483), (3.947, -4.588, 3.081), (3.878, -4.778, 2.941), (4.001, -4.902, 3.641), (3.996, -5.201, 3.642), (4.001, -4.811, 4.497), (3.996, -5.11, 4.498), (3.081, -6.062, 0.6853), (3.081, -6.062, -0.9006), (1.94, -6.062, -0.9006), (1.313, -6.062, -0.9006), (-0.0008085, -6.062, -0.9006), (3.454, -6.062, 1.944), (3.996, -6.062, 3.642), (3.996, -6.062, 4.498), (3.486, -4.456, 5.226), (3.477, -4.727, 5.351), (3.479, -6.062, 5.289), (2.867, -3.814, 5.467), (2.787, -4.073, 5.593), (2.076, -3.396, 5.631), (1.995, -3.655, 5.756), (1.087, -3.061, 5.744), (1.006, -3.32, 5.869), (2.787, -4.726, 5.593), (1.995, -4.726, 5.756), (1.006, -4.726, 5.869), (2.787, -6.062, 5.593), (1.995, -6.062, 5.756), (1.006, -6.062, 5.869), (3.081, -6.778, 0.6853), (3.081, -6.778, -0.9006), (1.94, -6.778, -0.9006), (3.454, -6.778, 1.944), (3.996, -6.778, 3.642), (3.996, -6.778, 4.498), (3.479, -6.778, 5.289), (2.787, -6.778, 5.593), (1.995, -6.778, 5.756), (1.94, -6.062, 0.6875), (1.313, -6.062, 0.6875), (-0.0008085, -6.062, 0.6875), (1.94, -6.778, 0.6875), (1.94, -6.062, 3.309), (1.313, -6.062, 3.309), (-0.0008085, -6.062, 3.309), (1.94, -6.778, 3.309), (3.128, -0.1765, 1.787), (1.057, 1.268, 2.034), (2.209, 0.6357, 1.887), (3.58, -0.6757, 1.864), (3.937, -1.629, 2.129), (4.025, -3.409, 2.473), (4.034, -3.992, 2.647), (4.08, -4.573, 3.112), (4.107, -4.901, 3.724), (4.103, -4.815, 4.533), (3.567, -4.403, 5.307), (2.945, -3.744, 5.546), (2.042, -3.246, 5.761), (0.9967, -2.884, 5.88), (1.057, 1.376, 1.389), (1.057, 1.247, 0.6805), (1.057, 1.02, -0.3664), (1.057, 0.6025, -1.393), (1.057, 0.1821, -2.106), (3.263, -0.1453, 1.267), (2.344, 0.6669, 1.367), (3.383, -0.3725, 0.5134), (2.464, 0.4396, 0.6132), (3.384, -0.5894, -0.5369), (2.466, 0.2228, -0.4371), (3.279, -0.9635, -1.321), (2.36, -0.1514, -1.35), (2.951, -1.248, -2.106), (2.033, -0.4363, -2.106), (3.875, -1.62, 1.758), (3.963, -3.4, 2.103), (4.229, -1.603, 1.35), (4.8, -3.383, 1.88), (4.06, -1.569, 0.2506), (4.712, -3.348, 0.5948), (3.817, -1.569, -1.015), (4.231, -3.348, -0.6709), (3.459, -1.904, -2.001), (3.548, -3.684, -1.657), (3.757, -0.6941, 1.449), (5.427, -5.062, 1.88), (5.34, -5.028, 0.5948), (4.859, -5.028, -0.6709), (4.176, -5.364, -1.657), (4.034, -3.992, 2.196), (4.08, -4.573, 2.661), (4.656, -3.992, 2.196), (4.702, -4.573, 2.661), (5.427, -6.669, 1.88), (5.244, -6.617, 2.661), (4.107, -5.535, 3.724), (4.103, -5.449, 4.533), (4.08, -5.083, 2.814), (4.107, -5.411, 3.426), (4.995, -4.806, 3.848), (5.244, -6.617, 3.47), (4.121, -5.239, 2.661), (4.662, -5.239, 2.661), (4.157, -5.675, 3.257), (4.699, -5.675, 3.257), (4.714, -5.47, 3.813), (4.699, -5.675, 3.952), (4.157, -5.843, 3.964), (4.478, -4.808, 4.794), (4.615, -5.747, 4.794), (4.857, -5.048, 4.894), (5.244, -6.617, 4.516), (5.34, -6.72, 0.5948), (4.859, -6.72, -0.6709), (4.176, -7.055, -1.657), (3.567, -4.778, 6.04), (2.945, -4.336, 6.19), (4.187, -5.04, 5.876), (4.581, -5.272, 5.844), (4.804, -6.659, 5.844), (0.9967, -4.001, 6.575), (1.908, -3.945, 6.422), (3.567, -5.532, 6.208), (2.945, -5.09, 6.359), (4.187, -5.794, 6.044), (0.9967, -4.333, 6.744), (1.908, -4.399, 6.59), (0.9967, -5.39, 6.744), (1.908, -5.456, 6.59), (2.945, -6.646, 6.359), (0.9967, -6.647, 6.744), (1.908, -6.647, 6.59), (3.567, -6.646, 6.208), (4.187, -6.657, 6.044), (-3.519, -3.596, 1.615), (-3.037, -1.616, 1.615), (0.0, -1.0, 1.0), (-2.172, -1.711, 1.0), (-1.0, -1.0, 0.6841), (-1.0, -1.0, 1.0), (0.0, -0.1861, 1.615), (-1.0, -0.1861, 1.615), (0.0, -1.0, 0.6841), (-2.35, -3.025, 1.0), (-1.705, -1.294, 1.0), (-2.128, -0.6767, 1.615), (-2.172, -1.711, 0.6851), (-2.35, -3.025, 0.6851), (-1.705, -1.294, 0.6851), (-1.312, -0.3716, 0.684), (0.0, -0.3716, 0.684), (-2.847, -1.302, 0.6853), (-3.081, -3.595, 0.6853), (-2.235, -0.7565, 0.6853), (-1.312, -0.3716, -0.9019), (0.0, -0.3716, -0.9019), (-2.847, -1.302, -0.9006), (-3.081, -3.023, -0.9006), (-2.235, -0.7565, -0.9006), (-1.312, -0.7565, -0.9006), (0.0, -0.7565, -0.9006), (-2.233, -1.302, -0.9006), (-1.314, -1.302, -0.9006), (-2.233, -3.023, -0.9006), (-1.313, -3.023, -0.9006), (-0.0008085, -1.302, -0.9006), (0.0008085, -3.023, -0.9006), (0.0, 0.9388, 1.615), (-1.0, 0.6642, 1.615), (-2.128, 0.1736, 1.615), (-3.037, -0.7758, 1.673), (0.0, 0.895, 1.975), (-1.0, 0.8735, 1.932), (-2.128, 0.1736, 1.803), (0.0, 0.6963, 1.975), (-1.0, 0.5234, 1.932), (-2.128, -0.1765, 1.803), (0.0, 0.6963, 2.262), (-1.0, 0.5234, 2.241), (-2.128, -0.1765, 2.048), (-3.037, -0.2119, 1.96), (0.0, 1.339, 2.262), (-1.0, 1.218, 2.241), (-2.128, 0.5964, 2.048), (-3.459, -0.6982, 1.972), (-3.497, -1.218, 1.823), (-3.497, -1.845, 1.699), (-3.081, -5.387, 0.6853), (-3.081, -5.387, -0.9006), (-2.233, -5.387, -0.9006), (-1.313, -5.387, -0.9006), (0.0008085, -5.387, -0.9006), (-3.454, -5.387, 1.944), (-3.812, -1.587, 2.223), (-3.73, -1.804, 2.001), (-3.899, -3.47, 2.527), (-3.825, -3.48, 2.294), (-3.891, -4.036, 2.662), (-3.859, -4.187, 2.483), (-3.947, -4.588, 3.081), (-3.878, -4.778, 2.941), (-4.001, -4.902, 3.641), (-3.996, -5.201, 3.642), (-4.001, -4.811, 4.497), (-3.996, -5.11, 4.498), (-3.081, -6.062, 0.6853), (-3.081, -6.062, -0.9006), (-1.94, -6.062, -0.9006), (-1.313, -6.062, -0.9006), (0.0008085, -6.062, -0.9006), (-3.454, -6.062, 1.944), (-3.996, -6.062, 3.642), (-3.996, -6.062, 4.498), (-3.486, -4.456, 5.226), (-3.477, -4.727, 5.351), (-3.479, -6.062, 5.289), (-2.867, -3.814, 5.467), (-2.787, -4.073, 5.593), (-2.076, -3.396, 5.631), (-1.995, -3.655, 5.756), (-1.087, -3.061, 5.744), (-1.006, -3.32, 5.869), (0.0, -2.956, 5.782), (0.0, -3.227, 5.907), (-2.787, -4.726, 5.593), (-1.995, -4.726, 5.756), (-1.006, -4.726, 5.869), (0.0, -4.726, 5.907), (-2.787, -6.062, 5.593), (-1.995, -6.062, 5.756), (-1.006, -6.062, 5.869), (0.0, -6.062, 5.907), (-3.081, -6.778, 0.6853), (-3.081, -6.778, -0.9006), (-1.94, -6.778, -0.9006), (-3.454, -6.778, 1.944), (-3.996, -6.778, 3.642), (-3.996, -6.778, 4.498), (-3.479, -6.778, 5.289), (-2.787, -6.778, 5.593), (-1.995, -6.778, 5.756), (-1.94, -6.062, 0.6875), (-1.313, -6.062, 0.6875), (0.0008085, -6.062, 0.6875), (-1.94, -6.778, 0.6875), (-1.94, -6.062, 3.309), (-1.313, -6.062, 3.309), (0.0008085, -6.062, 3.309), (-1.94, -6.778, 3.309), (-3.128, -0.1765, 1.787), (0.0, 1.468, 2.113), (-1.057, 1.268, 2.034), (-2.209, 0.6357, 1.887), (-3.58, -0.6757, 1.864), (-3.937, -1.629, 2.129), (-4.025, -3.409, 2.473), (-4.034, -3.992, 2.647), (-4.08, -4.573, 3.112), (-4.107, -4.901, 3.724), (-4.103, -4.815, 4.533), (-3.567, -4.403, 5.307), (-2.945, -3.744, 5.546), (-2.042, -3.246, 5.761), (-0.9967, -2.884, 5.88), (0.0, -2.795, 5.962), (0.0, 1.575, 1.468), (-1.057, 1.376, 1.389), (0.0, 1.447, 0.7593), (-1.057, 1.247, 0.6805), (0.0, 1.22, -0.2876), (-1.057, 1.02, -0.3664), (0.0, 0.8018, -1.314), (-1.057, 0.6025, -1.393), (0.0, 0.3814, -2.106), (-1.057, 0.1821, -2.106), (-3.263, -0.1453, 1.267), (-2.344, 0.6669, 1.367), (-3.383, -0.3725, 0.5134), (-2.464, 0.4396, 0.6132), (-3.384, -0.5894, -0.5369), (-2.466, 0.2228, -0.4371), (-3.279, -0.9635, -1.321), (-2.36, -0.1514, -1.35), (-2.951, -1.248, -2.106), (-2.033, -0.4363, -2.106), (-3.875, -1.62, 1.758), (-3.963, -3.4, 2.103), (-4.229, -1.603, 1.35), (-4.8, -3.383, 1.88), (-4.06, -1.569, 0.2506), (-4.712, -3.348, 0.5948), (-3.817, -1.569, -1.015), (-4.231, -3.348, -0.6709), (-3.459, -1.904, -2.001), (-3.548, -3.684, -1.657), (-3.757, -0.6941, 1.449), (-5.427, -5.062, 1.88), (-5.34, -5.028, 0.5948), (-4.859, -5.028, -0.6709), (-4.176, -5.364, -1.657), (-4.034, -3.992, 2.196), (-4.08, -4.573, 2.661), (-4.656, -3.992, 2.196), (-4.702, -4.573, 2.661), (-5.427, -6.669, 1.88), (-5.244, -6.617, 2.661), (-4.107, -5.535, 3.724), (-4.103, -5.449, 4.533), (-4.08, -5.083, 2.814), (-4.107, -5.411, 3.426), (-4.995, -4.806, 3.848), (-5.244, -6.617, 3.47), (-4.121, -5.239, 2.661), (-4.662, -5.239, 2.661), (-4.157, -5.675, 3.257), (-4.699, -5.675, 3.257), (-4.714, -5.47, 3.813), (-4.699, -5.675, 3.952), (-4.157, -5.843, 3.964), (-4.478, -4.808, 4.794), (-4.615, -5.747, 4.794), (-4.857, -5.048, 4.894), (-5.244, -6.617, 4.516), (-5.34, -6.72, 0.5948), (-4.859, -6.72, -0.6709), (-4.176, -7.055, -1.657), (-3.567, -4.778, 6.04), (-2.945, -4.336, 6.19), (-4.187, -5.04, 5.876), (-4.581, -5.272, 5.844), (-4.804, -6.659, 5.844), (-0.9967, -4.001, 6.575), (0.0, -3.912, 6.657), (-1.908, -3.945, 6.422), (-3.567, -5.532, 6.208), (-2.945, -5.09, 6.359), (-4.187, -5.794, 6.044), (-0.9967, -4.333, 6.744), (0.0, -4.244, 6.825), (-1.908, -4.399, 6.59), (-0.9967, -5.39, 6.744), (0.0, -5.301, 6.825), (-1.908, -5.456, 6.59), (-2.945, -6.646, 6.359), (-0.9967, -6.647, 6.744), (0.0, -6.647, 6.825), (-1.908, -6.647, 6.59), (-3.567, -6.646, 6.208), (-4.187, -6.657, 6.044)], [], [(4, 191, 197, 3), (2, 7, 11, 9), (4, 5, 195, 191), (8, 7, 2, 1), (5, 4, 7, 8), (1, 2, 6, 0), (6, 2, 9, 10), (3, 11, 7, 4), (11, 3, 12, 15), (9, 11, 15, 13), (3, 197, 205, 12), (10, 9, 13, 14), (14, 13, 17, 18), (13, 15, 19, 17), (12, 205, 210, 16), (15, 12, 16, 19), (19, 16, 20), (215, 20, 16, 210), (17, 19, 21), (20, 22, 21, 19), (18, 17, 21, 23), (22, 24, 23, 21), (24, 22, 25, 26), (215, 25, 22, 20), (8, 1, 29, 28), (5, 8, 28, 27), (195, 5, 27, 222), (28, 29, 31), (27, 28, 31, 30), (222, 27, 30, 226), (31, 29, 33), (30, 31, 33, 32), (226, 30, 32, 229), (33, 29, 35), (32, 33, 35, 34), (229, 32, 34, 232), (35, 29, 36, 38), (34, 35, 38, 37), (232, 34, 37, 236), (40, 39, 36, 29), (41, 40, 29, 1), (1, 0, 41), (14, 18, 43, 42), (24, 26, 46, 45), (23, 24, 45, 44), (18, 23, 44, 43), (6, 10, 14, 0), (47, 0, 14, 42), (39, 40, 49, 48), (41, 49, 40), (48, 49, 51, 50), (0, 51, 49, 41), (50, 51, 53, 52), (52, 53, 55, 54), (54, 55, 57, 56), (51, 0, 53), (47, 53, 0), (53, 47, 55), (57, 55, 47), (56, 57, 59, 58), (44, 45, 63, 62), (42, 43, 61, 60), (45, 46, 64, 63), (59, 57, 66, 67), (43, 44, 62, 61), (57, 47, 65, 66), (47, 42, 60, 65), (59, 67, 70, 69), (58, 59, 69, 68), (68, 69, 72, 71), (71, 72, 74, 73), (73, 74, 76, 75), (75, 76, 278, 277), (278, 76, 79, 282), (76, 74, 78, 79), (74, 72, 77, 78), (72, 69, 77), (282, 79, 82, 286), (79, 78, 81, 82), (78, 77, 80, 81), (70, 80, 77, 69), (80, 70, 89, 90), (61, 62, 85, 84), (70, 67, 88, 89), (67, 66, 87, 88), (65, 60, 83, 86), (60, 61, 84, 83), (81, 80, 90, 91), (66, 65, 86, 87), (85, 62, 92, 95), (63, 64, 94, 93), (62, 63, 93, 92), (84, 85, 95, 83), (95, 92, 96, 99), (93, 94, 98, 97), (92, 93, 97, 96), (83, 95, 99, 86), (82, 81, 96, 97), (82, 97, 98, 286), (91, 99, 96, 81), (86, 99, 87), (88, 87, 99), (91, 90, 99), (89, 88, 99), (90, 89, 99), (71, 73, 112, 111), (52, 54, 107, 106), (58, 68, 110, 109), (48, 50, 105, 104), (73, 75, 113, 112), (236, 37, 101, 305), (56, 58, 109, 108), (54, 56, 108, 107), (68, 71, 111, 110), (37, 38, 102, 101), (39, 48, 104, 103), (38, 36, 100, 102), (50, 52, 106, 105), (75, 277, 319, 113), (36, 39, 103, 100), (305, 101, 114, 320), (320, 114, 115, 322), (322, 115, 116, 324), (324, 116, 117, 326), (326, 117, 118, 328), (102, 100, 119, 120), (120, 119, 121, 122), (122, 121, 123, 124), (124, 123, 125, 126), (126, 125, 127, 128), (117, 126, 128, 118), (116, 124, 126, 117), (115, 122, 124, 116), (114, 120, 122, 115), (102, 120, 114, 101), (104, 105, 130, 129), (129, 130, 132, 131), (131, 132, 134, 133), (133, 134, 136, 135), (135, 136, 138, 137), (125, 135, 137, 127), (123, 133, 135, 125), (123, 121, 133), (133, 121, 131), (104, 129, 103), (103, 139, 119, 100), (129, 139, 103), (129, 131, 139), (121, 119, 139), (121, 139, 131), (138, 136, 142, 143), (136, 134, 141, 142), (134, 132, 140, 141), (106, 107, 145, 144), (106, 144, 130, 105), (144, 145, 147, 146), (146, 147, 140), (140, 132, 146), (130, 144, 146, 132), (140, 147, 149, 148), (108, 109, 151, 150), (107, 108, 153, 152), (107, 152, 145), (108, 150, 153), (149, 147, 154, 155), (147, 145, 156, 157), (157, 156, 158, 159), (152, 156, 145), (153, 158, 156, 152), (157, 159, 161, 160), (147, 157, 160, 154), (162, 158, 153, 150), (158, 162, 161, 159), (151, 109, 163, 164), (161, 164, 163, 160), (160, 163, 154), (150, 151, 162), (164, 162, 151), (162, 164, 161), (155, 154, 165, 166), (163, 165, 154), (143, 142, 168, 169), (142, 141, 167, 168), (141, 140, 148, 167), (110, 111, 171, 170), (110, 170, 163, 109), (170, 172, 163), (165, 163, 172, 173), (166, 165, 173, 174), (113, 319, 387, 175), (112, 113, 175, 176), (112, 176, 171, 111), (170, 171, 178, 177), (176, 175, 180, 181), (175, 387, 393, 180), (171, 176, 181, 178), (172, 170, 177, 179), (172, 179, 174, 173), (181, 180, 182, 183), (180, 393, 396, 182), (181, 183, 178), (178, 183, 186, 184), (183, 182, 185, 186), (182, 396, 400, 185), (178, 184, 177), (179, 177, 187, 188), (184, 187, 177), (179, 188, 174), (194, 193, 197, 191), (192, 201, 203, 199), (194, 191, 195, 196), (200, 190, 192, 199), (196, 200, 199, 194), (190, 189, 198, 192), (198, 202, 201, 192), (193, 194, 199, 203), (203, 208, 204, 193), (201, 206, 208, 203), (193, 204, 205, 197), (202, 207, 206, 201), (207, 212, 211, 206), (206, 211, 213, 208), (204, 209, 210, 205), (208, 213, 209, 204), (213, 214, 209), (215, 210, 209, 214), (211, 216, 213), (214, 213, 216, 217), (212, 218, 216, 211), (217, 216, 218, 219), (219, 221, 220, 217), (215, 214, 217, 220), (200, 224, 225, 190), (196, 223, 224, 200), (195, 222, 223, 196), (224, 228, 225), (223, 227, 228, 224), (222, 226, 227, 223), (228, 231, 225), (227, 230, 231, 228), (226, 229, 230, 227), (231, 234, 225), (230, 233, 234, 231), (229, 232, 233, 230), (234, 238, 235, 225), (233, 237, 238, 234), (232, 236, 237, 233), (240, 225, 235, 239), (241, 190, 225, 240), (190, 241, 189), (207, 242, 243, 212), (219, 245, 246, 221), (218, 244, 245, 219), (212, 243, 244, 218), (198, 189, 207, 202), (247, 242, 207, 189), (239, 248, 249, 240), (241, 240, 249), (248, 250, 251, 249), (189, 241, 249, 251), (250, 252, 253, 251), (252, 254, 255, 253), (254, 256, 257, 255), (251, 253, 189), (247, 189, 253), (253, 255, 247), (257, 247, 255), (256, 258, 259, 257), (244, 262, 263, 245), (242, 260, 261, 243), (245, 263, 264, 246), (259, 267, 266, 257), (243, 261, 262, 244), (257, 266, 265, 247), (247, 265, 260, 242), (259, 269, 270, 267), (258, 268, 269, 259), (268, 271, 272, 269), (271, 273, 274, 272), (273, 275, 276, 274), (275, 277, 278, 276), (278, 282, 281, 276), (276, 281, 280, 274), (274, 280, 279, 272), (272, 279, 269), (282, 286, 285, 281), (281, 285, 284, 280), (280, 284, 283, 279), (270, 269, 279, 283), (283, 294, 293, 270), (261, 288, 289, 262), (270, 293, 292, 267), (267, 292, 291, 266), (265, 290, 287, 260), (260, 287, 288, 261), (284, 295, 294, 283), (266, 291, 290, 265), (289, 299, 296, 262), (263, 297, 298, 264), (262, 296, 297, 263), (288, 287, 299, 289), (299, 303, 300, 296), (297, 301, 302, 298), (296, 300, 301, 297), (287, 290, 303, 299), (285, 301, 300, 284), (285, 286, 302, 301), (295, 284, 300, 303), (290, 291, 303), (292, 303, 291), (295, 303, 294), (293, 303, 292), (294, 303, 293), (271, 316, 317, 273), (252, 311, 312, 254), (258, 314, 315, 268), (248, 309, 310, 250), (273, 317, 318, 275), (236, 305, 306, 237), (256, 313, 314, 258), (254, 312, 313, 256), (268, 315, 316, 271), (237, 306, 307, 238), (239, 308, 309, 248), (238, 307, 304, 235), (250, 310, 311, 252), (275, 318, 319, 277), (235, 304, 308, 239), (305, 320, 321, 306), (320, 322, 323, 321), (322, 324, 325, 323), (324, 326, 327, 325), (326, 328, 329, 327), (307, 331, 330, 304), (331, 333, 332, 330), (333, 335, 334, 332), (335, 337, 336, 334), (337, 339, 338, 336), (327, 329, 339, 337), (325, 327, 337, 335), (323, 325, 335, 333), (321, 323, 333, 331), (307, 306, 321, 331), (309, 340, 341, 310), (340, 342, 343, 341), (342, 344, 345, 343), (344, 346, 347, 345), (346, 348, 349, 347), (336, 338, 348, 346), (334, 336, 346, 344), (334, 344, 332), (344, 342, 332), (309, 308, 340), (308, 304, 330, 350), (340, 308, 350), (340, 350, 342), (332, 350, 330), (332, 342, 350), (349, 354, 353, 347), (347, 353, 352, 345), (345, 352, 351, 343), (311, 355, 356, 312), (311, 310, 341, 355), (355, 357, 358, 356), (357, 351, 358), (351, 357, 343), (341, 343, 357, 355), (351, 359, 360, 358), (313, 361, 362, 314), (312, 363, 364, 313), (312, 356, 363), (313, 364, 361), (360, 366, 365, 358), (358, 368, 367, 356), (368, 370, 369, 367), (363, 356, 367), (364, 363, 367, 369), (368, 371, 372, 370), (358, 365, 371, 368), (373, 361, 364, 369), (369, 370, 372, 373), (362, 375, 374, 314), (372, 371, 374, 375), (371, 365, 374), (361, 373, 362), (375, 362, 373), (373, 372, 375), (366, 377, 376, 365), (374, 365, 376), (354, 380, 379, 353), (353, 379, 378, 352), (352, 378, 359, 351), (315, 381, 382, 316), (315, 314, 374, 381), (381, 374, 383), (376, 384, 383, 374), (377, 385, 384, 376), (318, 386, 387, 319), (317, 388, 386, 318), (317, 316, 382, 388), (381, 389, 390, 382), (388, 394, 392, 386), (386, 392, 393, 387), (382, 390, 394, 388), (383, 391, 389, 381), (383, 384, 385, 391), (394, 397, 395, 392), (392, 395, 396, 393), (394, 390, 397), (390, 398, 401, 397), (397, 401, 399, 395), (395, 399, 400, 396), (390, 389, 398), (391, 403, 402, 389), (398, 389, 402), (391, 385, 403)])
_uv = me_cube_001.uv_layers.new(name='UVMap')
_uv.uv.foreach_set('vector', [0.9992, 0.6657, 0.9992, 0.7083, 0.9858, 0.7083, 0.9858, 0.6657, 0.9981, 0.6159, 0.9987, 0.6357, 0.9855, 0.6357, 0.9848, 0.6159, 0.735, 0.1922, 0.7023, 0.1922, 0.7023, 0.1497, 0.735, 0.1497, 0.723, 0.2402, 0.7474, 0.2222, 0.765, 0.2421, 0.7626, 0.2789, 0.7023, 0.1922, 0.735, 0.1922, 0.7474, 0.2222, 0.723, 0.2402, 0.7626, 0.2789, 0.765, 0.2421, 0.8204, 0.2497, 0.846, 0.2994, 0.3773, 0.9425, 0.3773, 0.8876, 0.3906, 0.8875, 0.3906, 0.9423, 0.9858, 0.6657, 0.9855, 0.6357, 0.9987, 0.6357, 0.9992, 0.6657, 0.7076, 0.8031, 0.72, 0.7731, 0.7465, 0.7864, 0.7303, 0.8257, 0.69, 0.823, 0.7076, 0.8031, 0.7303, 0.8257, 0.7073, 0.8517, 0.72, 0.7731, 0.72, 0.7306, 0.7465, 0.7306, 0.7465, 0.7864, 0.6346, 0.8306, 0.69, 0.823, 0.7073, 0.8517, 0.6106, 0.8616, 0.394, 0.5319, 0.4894, 0.5321, 0.4898, 0.5995, 0.4185, 0.5992, 0.9105, 0.7417, 0.9113, 0.7677, 0.8444, 0.7677, 0.8436, 0.7417, 0.9119, 0.8069, 0.9119, 0.8628, 0.8449, 0.8628, 0.8449, 0.8069, 0.9113, 0.7677, 0.9119, 0.8069, 0.8449, 0.8069, 0.8444, 0.7677, 0.2245, 0.5886, 0.1856, 0.605, 0.1855, 0.5886, 0.1301, 0.5886, 0.1855, 0.5886, 0.1856, 0.605, 0.1301, 0.605, 0.2504, 0.5654, 0.2245, 0.5886, 0.2244, 0.5654, 0.1855, 0.5886, 0.1856, 0.5654, 0.2244, 0.5654, 0.2245, 0.5886, 0.2602, 0.4924, 0.2504, 0.5654, 0.2244, 0.5654, 0.2244, 0.4924, 0.1856, 0.5654, 0.1856, 0.4924, 0.2244, 0.4924, 0.2244, 0.5654, 0.1856, 0.4924, 0.1856, 0.5654, 0.1302, 0.5654, 0.1301, 0.4924, 0.1301, 0.5886, 0.1302, 0.5654, 0.1856, 0.5654, 0.1855, 0.5886, 0.723, 0.2402, 0.7626, 0.2789, 0.7273, 0.2789, 0.6871, 0.2402, 0.7023, 0.1922, 0.723, 0.2402, 0.6871, 0.2402, 0.6664, 0.1922, 0.7023, 0.1497, 0.7023, 0.1922, 0.6664, 0.1922, 0.6548, 0.1497, 0.9848, 0.8355, 0.9838, 0.8742, 0.9769, 0.8355, 0.9841, 0.7876, 0.9848, 0.8355, 0.9769, 0.8355, 0.9704, 0.7876, 0.9837, 0.745, 0.9841, 0.7876, 0.9704, 0.7876, 0.9685, 0.745, 0.8038, 0.7803, 0.8436, 0.7417, 0.8186, 0.7803, 0.7746, 0.8283, 0.8038, 0.7803, 0.8186, 0.7803, 0.7893, 0.8283, 0.7738, 0.8708, 0.7746, 0.8283, 0.7893, 0.8283, 0.7821, 0.8708, 0.7672, 0.8192, 0.7736, 0.8579, 0.7569, 0.8192, 0.7607, 0.7712, 0.7672, 0.8192, 0.7569, 0.8192, 0.7477, 0.7712, 0.7586, 0.7287, 0.7607, 0.7712, 0.7477, 0.7712, 0.7465, 0.7287, 0.703, 0.2402, 0.7273, 0.2789, 0.7042, 0.2789, 0.6704, 0.2402, 0.6739, 0.1922, 0.703, 0.2402, 0.6704, 0.2402, 0.6447, 0.1922, 0.6667, 0.1497, 0.6739, 0.1922, 0.6447, 0.1922, 0.6396, 0.1497, 0.7463, 0.2984, 0.7248, 0.2968, 0.7042, 0.2789, 0.7273, 0.2789, 0.7724, 0.2984, 0.7463, 0.2984, 0.7273, 0.2789, 0.7626, 0.2789, 0.7626, 0.2789, 0.846, 0.2994, 0.7724, 0.2984, 0.394, 0.5319, 0.4185, 0.5992, 0.3191, 0.5994, 0.3187, 0.532, 0.1856, 0.4924, 0.1301, 0.4924, 0.1301, 0.392, 0.1856, 0.392, 0.2244, 0.4924, 0.1856, 0.4924, 0.1856, 0.392, 0.2244, 0.392, 0.2602, 0.4924, 0.2244, 0.4924, 0.2244, 0.392, 0.2602, 0.392, 0.3117, 0.9432, 0.2999, 0.9493, 0.2852, 0.922, 0.3117, 0.8875, 0.3199, 0.4778, 0.3955, 0.4915, 0.394, 0.5319, 0.3187, 0.532, 0.517, 0.4763, 0.4953, 0.4825, 0.4717, 0.4746, 0.4811, 0.465, 0.469, 0.4879, 0.4717, 0.4746, 0.4953, 0.4825, 0.4811, 0.465, 0.4717, 0.4746, 0.4015, 0.4621, 0.4022, 0.4521, 0.3955, 0.4915, 0.4015, 0.4621, 0.4717, 0.4746, 0.469, 0.4879, 0.4022, 0.4521, 0.4015, 0.4621, 0.3719, 0.4541, 0.3783, 0.4464, 0.3783, 0.4464, 0.3719, 0.4541, 0.347, 0.4346, 0.3553, 0.4285, 0.3553, 0.4285, 0.347, 0.4346, 0.3295, 0.4046, 0.3421, 0.4046, 0.4015, 0.4621, 0.3955, 0.4915, 0.3719, 0.4541, 0.3199, 0.4778, 0.3719, 0.4541, 0.3955, 0.4915, 0.3719, 0.4541, 0.3199, 0.4778, 0.347, 0.4346, 0.3295, 0.4046, 0.347, 0.4346, 0.3199, 0.4778, 0.3421, 0.4046, 0.3295, 0.4046, 0.3331, 0.3682, 0.3457, 0.3683, 0.2244, 0.392, 0.1856, 0.392, 0.1856, 0.3633, 0.2121, 0.3633, 0.3187, 0.532, 0.3191, 0.5994, 0.2907, 0.5995, 0.2903, 0.5321, 0.1856, 0.392, 0.1301, 0.392, 0.1301, 0.3633, 0.1856, 0.3633, 0.3331, 0.3682, 0.3295, 0.4046, 0.2934, 0.4047, 0.2931, 0.3683, 0.2602, 0.392, 0.2244, 0.392, 0.2121, 0.3633, 0.2602, 0.3633, 0.3295, 0.4046, 0.3199, 0.4778, 0.2915, 0.4779, 0.2934, 0.4047, 0.3199, 0.4778, 0.3187, 0.532, 0.2903, 0.5321, 0.2915, 0.4779, 0.3331, 0.3682, 0.2931, 0.3683, 0.2907, 0.3357, 0.3468, 0.3329, 0.3457, 0.3683, 0.3331, 0.3682, 0.3468, 0.3329, 0.3583, 0.3382, 0.5457, 0.8995, 0.534, 0.8992, 0.5611, 0.8698, 0.5723, 0.8732, 0.5723, 0.8732, 0.5611, 0.8698, 0.5783, 0.8361, 0.5895, 0.8395, 0.5895, 0.8395, 0.5783, 0.8361, 0.5922, 0.7941, 0.6034, 0.7975, 0.6034, 0.7975, 0.5922, 0.7941, 0.5961, 0.7513, 0.6078, 0.7513, 0.5961, 0.7513, 0.5922, 0.7941, 0.5329, 0.7941, 0.5328, 0.7513, 0.5922, 0.7941, 0.5783, 0.8361, 0.5331, 0.8361, 0.5329, 0.7941, 0.5783, 0.8361, 0.5611, 0.8698, 0.5335, 0.8698, 0.5331, 0.8361, 0.5611, 0.8698, 0.534, 0.8992, 0.5335, 0.8698, 0.5328, 0.7513, 0.5329, 0.7941, 0.4765, 0.7941, 0.4765, 0.7513, 0.5329, 0.7941, 0.5331, 0.8361, 0.4768, 0.8361, 0.4765, 0.7941, 0.5331, 0.8361, 0.5335, 0.8698, 0.4771, 0.8698, 0.4768, 0.8361, 0.4778, 0.8993, 0.4771, 0.8698, 0.5335, 0.8698, 0.534, 0.8992, 0.4771, 0.8698, 0.4778, 0.8993, 0.4476, 0.8993, 0.447, 0.8698, 0.2602, 0.3633, 0.2121, 0.3633, 0.2121, 0.3329, 0.2602, 0.3329, 0.2907, 0.3357, 0.2931, 0.3683, 0.263, 0.3684, 0.2607, 0.3357, 0.2931, 0.3683, 0.2934, 0.4047, 0.2633, 0.4047, 0.263, 0.3684, 0.2915, 0.4779, 0.2903, 0.5321, 0.2602, 0.5321, 0.2615, 0.4779, 0.2903, 0.5321, 0.2907, 0.5995, 0.2607, 0.5995, 0.2602, 0.5321, 0.4768, 0.8361, 0.4771, 0.8698, 0.447, 0.8698, 0.4466, 0.8361, 0.2934, 0.4047, 0.2915, 0.4779, 0.2615, 0.4779, 0.2633, 0.4047, 0.9988, 0.6157, 0.9687, 0.6159, 0.9686, 0.5484, 0.9987, 0.5482, 0.2018, 0.605, 0.2573, 0.605, 0.2573, 0.6725, 0.2018, 0.6725, 0.1753, 0.605, 0.2018, 0.605, 0.2018, 0.6725, 0.1753, 0.6725, 0.03434, 0.6061, 0.0825, 0.605, 0.08401, 0.6725, 0.03585, 0.6735, 0.9987, 0.5482, 0.9686, 0.5484, 0.9685, 0.437, 0.9986, 0.4368, 0.2018, 0.6725, 0.2573, 0.6725, 0.2573, 0.784, 0.2018, 0.784, 0.1753, 0.6725, 0.2018, 0.6725, 0.2018, 0.784, 0.1753, 0.784, 0.03585, 0.6735, 0.08401, 0.6725, 0.08651, 0.784, 0.02128, 0.7274, 0.2148, 0.8929, 0.173, 0.8881, 0.1753, 0.784, 0.2018, 0.784, 0.2148, 0.8929, 0.2018, 0.784, 0.2573, 0.784, 0.2573, 0.8945, 0.9988, 0.3329, 0.9986, 0.4368, 0.9685, 0.437, 0.9687, 0.3331, 0.02128, 0.7274, 0.08651, 0.784, 0.0, 0.8001, 0.0008154, 0.8365, 0.0, 0.8001, 0.08651, 0.784, 0.08651, 0.8881, 0.05294, 0.8819, 0.08651, 0.784, 0.02341, 0.8696, 0.0008154, 0.8365, 0.08651, 0.784, 0.05294, 0.8819, 0.02341, 0.8696, 0.08651, 0.784, 0.5723, 0.8732, 0.5895, 0.8395, 0.5956, 0.8381, 0.575, 0.8765, 0.9878, 0.3052, 0.9885, 0.3298, 0.9828, 0.33, 0.9816, 0.3041, 0.6494, 0.9199, 0.6641, 0.955, 0.6601, 0.9577, 0.6449, 0.9205, 0.9783, 0.2005, 0.9846, 0.2811, 0.9789, 0.279, 0.9733, 0.2027, 0.5895, 0.8395, 0.6034, 0.7975, 0.6106, 0.7937, 0.5956, 0.8381, 0.2602, 0.7435, 0.2612, 0.701, 0.2699, 0.6985, 0.2665, 0.7435, 0.657, 0.8842, 0.6494, 0.9199, 0.6449, 0.9205, 0.6519, 0.8867, 0.6641, 0.8616, 0.657, 0.8842, 0.6519, 0.8867, 0.6584, 0.8617, 0.5457, 0.8995, 0.5723, 0.8732, 0.575, 0.8765, 0.5477, 0.903, 0.2612, 0.701, 0.2698, 0.653, 0.2766, 0.6495, 0.2699, 0.6985, 0.9885, 0.1606, 0.9783, 0.2005, 0.9733, 0.2027, 0.9833, 0.16, 0.4578, 0.3288, 0.4657, 0.2912, 0.4731, 0.2929, 0.4646, 0.3306, 0.9846, 0.2811, 0.9878, 0.3052, 0.9816, 0.3041, 0.9789, 0.279, 0.7736, 0.8579, 0.7719, 0.9041, 0.7642, 0.9041, 0.7677, 0.8617, 0.4657, 0.2912, 0.4675, 0.2689, 0.4723, 0.2697, 0.4731, 0.2929, 0.2665, 0.7435, 0.2699, 0.6985, 0.2971, 0.6985, 0.2936, 0.7435, 0.2936, 0.7435, 0.2971, 0.6985, 0.3271, 0.6985, 0.3236, 0.7435, 0.3236, 0.7435, 0.3271, 0.6985, 0.3715, 0.6985, 0.368, 0.7435, 0.368, 0.7435, 0.3715, 0.6985, 0.4151, 0.6985, 0.4117, 0.7435, 0.4117, 0.7435, 0.4151, 0.6985, 0.4456, 0.6985, 0.4454, 0.7435, 0.4646, 0.3306, 0.4731, 0.2929, 0.4952, 0.2952, 0.4868, 0.3329, 0.2986, 0.6438, 0.3034, 0.6047, 0.3353, 0.5996, 0.3305, 0.6387, 0.3305, 0.6387, 0.3353, 0.5996, 0.3799, 0.5995, 0.3751, 0.6386, 0.3751, 0.6386, 0.3799, 0.5995, 0.4132, 0.604, 0.4139, 0.6431, 0.4139, 0.6431, 0.4132, 0.604, 0.4466, 0.6179, 0.446, 0.657, 0.4151, 0.6985, 0.4139, 0.6431, 0.446, 0.657, 0.4456, 0.6985, 0.3715, 0.6985, 0.3751, 0.6386, 0.4139, 0.6431, 0.4151, 0.6985, 0.3271, 0.6985, 0.3305, 0.6387, 0.3751, 0.6386, 0.3715, 0.6985, 0.2971, 0.6985, 0.2986, 0.6438, 0.3305, 0.6387, 0.3271, 0.6985, 0.2766, 0.6495, 0.2986, 0.6438, 0.2971, 0.6985, 0.2699, 0.6985, 0.4646, 0.2272, 0.4552, 0.1506, 0.4707, 0.1524, 0.48, 0.2289, 0.9709, 0.16, 0.9497, 0.08648, 0.9835, 0.07613, 0.9856, 0.1567, 0.4979, 0.2295, 0.4818, 0.1504, 0.5356, 0.1561, 0.5437, 0.2349, 0.5437, 0.2349, 0.5356, 0.1561, 0.5879, 0.1618, 0.5965, 0.2397, 0.5965, 0.2397, 0.5879, 0.1618, 0.6288, 0.1534, 0.6381, 0.23, 0.6065, 0.2684, 0.5965, 0.2397, 0.6381, 0.23, 0.6396, 0.2601, 0.5727, 0.2814, 0.5437, 0.2349, 0.5965, 0.2397, 0.6065, 0.2684, 0.5727, 0.2814, 0.5278, 0.2874, 0.5437, 0.2349, 0.5437, 0.2349, 0.5278, 0.2874, 0.4979, 0.2295, 0.4646, 0.2272, 0.48, 0.2289, 0.4723, 0.2697, 0.4723, 0.2697, 0.4902, 0.2695, 0.4952, 0.2952, 0.4731, 0.2929, 0.48, 0.2289, 0.4902, 0.2695, 0.4723, 0.2697, 0.48, 0.2289, 0.4979, 0.2295, 0.4902, 0.2695, 0.5278, 0.2874, 0.4952, 0.2952, 0.4902, 0.2695, 0.5278, 0.2874, 0.4902, 0.2695, 0.4979, 0.2295, 0.6288, 0.1534, 0.5879, 0.1618, 0.5939, 0.08835, 0.6349, 0.07992, 0.5879, 0.1618, 0.5356, 0.1561, 0.5417, 0.08257, 0.5939, 0.08835, 0.5356, 0.1561, 0.4818, 0.1504, 0.4879, 0.07688, 0.5417, 0.08257, 0.4496, 0.1254, 0.4317, 0.09932, 0.4507, 0.1007, 0.4686, 0.1268, 0.4496, 0.1254, 0.4686, 0.1268, 0.4707, 0.1524, 0.4552, 0.1506, 0.9443, 0.0615, 0.9379, 0.03642, 0.9627, 0.02781, 0.9692, 0.05289, 0.4699, 0.1243, 0.4521, 0.09815, 0.4879, 0.07688, 0.9856, 0.0, 0.9835, 0.07613, 0.9692, 0.05289, 0.9497, 0.08648, 0.9443, 0.0615, 0.9692, 0.05289, 0.9835, 0.07613, 0.4879, 0.07688, 0.4521, 0.09815, 0.459, 0.009615, 0.4924, 0.009008, 0.407, 0.08349, 0.3727, 0.0847, 0.3744, 0.05793, 0.4087, 0.05672, 0.4317, 0.09932, 0.407, 0.08349, 0.4209, 0.06284, 0.4457, 0.07867, 0.4317, 0.09932, 0.4457, 0.07867, 0.4507, 0.1007, 0.407, 0.08349, 0.4087, 0.05672, 0.4209, 0.06284, 0.459, 0.009615, 0.4521, 0.09815, 0.4034, 0.08354, 0.4249, 0.007173, 0.9627, 0.02781, 0.9379, 0.03642, 0.9303, 0.009113, 0.952, 0.001619, 0.9404, 0.6159, 0.9632, 0.6161, 0.9615, 0.6411, 0.9386, 0.6409, 0.4457, 0.07867, 0.4527, 0.07238, 0.4507, 0.1007, 0.4209, 0.06284, 0.4289, 0.05199, 0.4527, 0.07238, 0.4457, 0.07867, 0.9454, 0.2526, 0.9303, 0.2251, 0.9339, 0.1958, 0.9418, 0.2027, 0.9733, 0.256, 0.9454, 0.2526, 0.9418, 0.2027, 0.9709, 0.2043, 0.3996, 0.04279, 0.4289, 0.05199, 0.4209, 0.06284, 0.4087, 0.05672, 0.9615, 0.6411, 0.9612, 0.6711, 0.9383, 0.6705, 0.9386, 0.6409, 0.3383, 0.9141, 0.3422, 0.8875, 0.3578, 0.89, 0.3578, 0.9304, 0.9339, 0.1958, 0.9348, 0.16, 0.9733, 0.1651, 0.9418, 0.2027, 0.9418, 0.2027, 0.9733, 0.1651, 0.9709, 0.2043, 0.4087, 0.05672, 0.3744, 0.05793, 0.3996, 0.04279, 0.9415, 0.7062, 0.9612, 0.6711, 0.9632, 0.6956, 0.9612, 0.6711, 0.9415, 0.7062, 0.9383, 0.6705, 0.4249, 0.007173, 0.4034, 0.08354, 0.3598, 0.07072, 0.3809, 0.004016, 0.6271, 0.9279, 0.6106, 0.9286, 0.6141, 0.884, 0.6349, 0.07992, 0.5939, 0.08835, 0.5987, 0.01689, 0.6396, 0.008462, 0.5939, 0.08835, 0.5417, 0.08257, 0.5464, 0.01112, 0.5987, 0.01689, 0.5417, 0.08257, 0.4879, 0.07688, 0.4924, 0.009008, 0.5464, 0.01112, 0.8781, 0.3246, 0.846, 0.3284, 0.8559, 0.2925, 0.8781, 0.2895, 0.6601, 0.9577, 0.6536, 0.9879, 0.6271, 0.9279, 0.6449, 0.9205, 0.6536, 0.9879, 0.6295, 0.9754, 0.6271, 0.9279, 0.6106, 0.9286, 0.6271, 0.9279, 0.6295, 0.9754, 0.6136, 0.9704, 0.3809, 0.004016, 0.3598, 0.07072, 0.3198, 0.05951, 0.3242, 0.0, 0.7771, 0.5789, 0.7738, 0.5365, 0.8226, 0.5368, 0.8259, 0.5792, 0.7919, 0.6235, 0.7771, 0.5789, 0.8259, 0.5792, 0.823, 0.6179, 0.7919, 0.6235, 0.823, 0.6179, 0.8387, 0.6621, 0.8121, 0.662, 0.8569, 0.6886, 0.8387, 0.6621, 0.8709, 0.6623, 0.8891, 0.6888, 0.823, 0.6179, 0.8259, 0.5792, 0.8404, 0.5792, 0.8426, 0.618, 0.8259, 0.5792, 0.8226, 0.5368, 0.837, 0.5368, 0.8404, 0.5792, 0.8387, 0.6621, 0.823, 0.6179, 0.8426, 0.618, 0.8709, 0.6623, 0.8674, 0.7151, 0.8569, 0.6886, 0.8891, 0.6888, 0.8996, 0.7152, 0.8674, 0.7151, 0.8996, 0.7152, 0.9354, 0.7417, 0.877, 0.7319, 0.8426, 0.618, 0.8404, 0.5792, 0.8849, 0.5795, 0.8871, 0.6182, 0.8404, 0.5792, 0.837, 0.5368, 0.8816, 0.537, 0.8849, 0.5795, 0.8426, 0.618, 0.8871, 0.6182, 0.8709, 0.6623, 0.8709, 0.6623, 0.8871, 0.6182, 0.9374, 0.6185, 0.9365, 0.6626, 0.8871, 0.6182, 0.8849, 0.5795, 0.9379, 0.5797, 0.9374, 0.6185, 0.8849, 0.5795, 0.8816, 0.537, 0.9383, 0.5373, 0.9379, 0.5797, 0.8709, 0.6623, 0.9365, 0.6626, 0.8891, 0.6888, 0.8996, 0.7152, 0.8891, 0.6888, 0.936, 0.689, 0.936, 0.7154, 0.9365, 0.6626, 0.936, 0.689, 0.8891, 0.6888, 0.8996, 0.7152, 0.936, 0.7154, 0.9354, 0.7417, 0.9992, 0.7508, 0.9858, 0.7508, 0.9858, 0.7083, 0.9992, 0.7083, 0.9981, 0.8006, 0.9848, 0.8006, 0.9855, 0.7808, 0.9987, 0.7808, 0.735, 0.1072, 0.735, 0.1497, 0.7023, 0.1497, 0.7023, 0.1072, 0.723, 0.0592, 0.7626, 0.02053, 0.765, 0.05731, 0.7474, 0.07719, 0.7023, 0.1072, 0.723, 0.0592, 0.7474, 0.07719, 0.735, 0.1072, 0.7626, 0.02053, 0.846, 0.0, 0.8204, 0.04972, 0.765, 0.05731, 0.3906, 0.8875, 0.4039, 0.8876, 0.4039, 0.9425, 0.3906, 0.9423, 0.9858, 0.7508, 0.9992, 0.7508, 0.9987, 0.7808, 0.9855, 0.7808, 0.7076, 0.6581, 0.7303, 0.6355, 0.7465, 0.6748, 0.72, 0.688, 0.69, 0.6382, 0.7073, 0.6095, 0.7303, 0.6355, 0.7076, 0.6581, 0.72, 0.688, 0.7465, 0.6748, 0.7465, 0.7306, 0.72, 0.7306, 0.6346, 0.6306, 0.6106, 0.5995, 0.7073, 0.6095, 0.69, 0.6382, 0.64, 0.5319, 0.6155, 0.5992, 0.5442, 0.5995, 0.5446, 0.5321, 0.9105, 0.9839, 0.8436, 0.9839, 0.8444, 0.9578, 0.9113, 0.9578, 0.9119, 0.9186, 0.8449, 0.9186, 0.8449, 0.8628, 0.9119, 0.8628, 0.9113, 0.9578, 0.8444, 0.9578, 0.8449, 0.9186, 0.9119, 0.9186, 0.03571, 0.5886, 0.07469, 0.5886, 0.07469, 0.605, 0.1301, 0.5886, 0.1301, 0.605, 0.07469, 0.605, 0.07469, 0.5886, 0.00987, 0.5654, 0.03581, 0.5654, 0.03571, 0.5886, 0.07469, 0.5886, 0.03571, 0.5886, 0.03581, 0.5654, 0.07461, 0.5654, 2.014e-08, 0.4924, 0.03581, 0.4924, 0.03581, 0.5654, 0.00987, 0.5654, 0.07461, 0.5654, 0.03581, 0.5654, 0.03581, 0.4924, 0.07468, 0.4924, 0.07468, 0.4924, 0.1302, 0.4924, 0.1301, 0.5654, 0.07461, 0.5654, 0.1301, 0.5886, 0.07469, 0.5886, 0.07461, 0.5654, 0.1301, 0.5654, 0.723, 0.0592, 0.6871, 0.0592, 0.7273, 0.02053, 0.7626, 0.02053, 0.7023, 0.1072, 0.6664, 0.1072, 0.6871, 0.0592, 0.723, 0.0592, 0.7023, 0.1497, 0.6548, 0.1497, 0.6664, 0.1072, 0.7023, 0.1072, 0.9848, 0.6545, 0.9769, 0.6545, 0.9838, 0.6159, 0.9841, 0.7025, 0.9704, 0.7025, 0.9769, 0.6545, 0.9848, 0.6545, 0.9837, 0.745, 0.9685, 0.745, 0.9704, 0.7025, 0.9841, 0.7025, 0.8038, 0.9613, 0.8186, 0.9613, 0.8436, 1.0, 0.7746, 0.9134, 0.7893, 0.9134, 0.8186, 0.9613, 0.8038, 0.9613, 0.7738, 0.8708, 0.7821, 0.8708, 0.7893, 0.9134, 0.7746, 0.9134, 0.7672, 0.6382, 0.7569, 0.6382, 0.7736, 0.5995, 0.7607, 0.6862, 0.7477, 0.6862, 0.7569, 0.6382, 0.7672, 0.6382, 0.7586, 0.7287, 0.7465, 0.7287, 0.7477, 0.6862, 0.7607, 0.6862, 0.703, 0.0592, 0.6704, 0.0592, 0.7042, 0.02053, 0.7273, 0.02053, 0.6739, 0.1072, 0.6447, 0.1072, 0.6704, 0.0592, 0.703, 0.0592, 0.6667, 0.1497, 0.6396, 0.1497, 0.6447, 0.1072, 0.6739, 0.1072, 0.7463, 0.0009636, 0.7273, 0.02053, 0.7042, 0.02053, 0.7248, 0.002578, 0.7724, 0.0009636, 0.7626, 0.02053, 0.7273, 0.02053, 0.7463, 0.0009636, 0.7626, 0.02053, 0.7724, 0.0009636, 0.846, 0.0, 0.64, 0.5319, 0.7153, 0.532, 0.7148, 0.5994, 0.6155, 0.5992, 0.07468, 0.4924, 0.07468, 0.392, 0.1302, 0.392, 0.1302, 0.4924, 0.03581, 0.4924, 0.03581, 0.392, 0.07468, 0.392, 0.07468, 0.4924, 2.014e-08, 0.4924, 0.0, 0.392, 0.03581, 0.392, 0.03581, 0.4924, 0.3383, 0.8935, 0.3383, 0.9493, 0.3117, 0.9148, 0.3265, 0.8875, 0.7141, 0.4778, 0.7153, 0.532, 0.64, 0.5319, 0.6384, 0.4915, 0.517, 0.4763, 0.5529, 0.465, 0.5623, 0.4746, 0.5386, 0.4825, 0.565, 0.4879, 0.5386, 0.4825, 0.5623, 0.4746, 0.5529, 0.465, 0.6318, 0.4521, 0.6325, 0.4621, 0.5623, 0.4746, 0.6384, 0.4915, 0.565, 0.4879, 0.5623, 0.4746, 0.6325, 0.4621, 0.6318, 0.4521, 0.6557, 0.4464, 0.6621, 0.4541, 0.6325, 0.4621, 0.6557, 0.4464, 0.6787, 0.4285, 0.687, 0.4346, 0.6621, 0.4541, 0.6787, 0.4285, 0.6919, 0.4046, 0.7045, 0.4046, 0.687, 0.4346, 0.6325, 0.4621, 0.6621, 0.4541, 0.6384, 0.4915, 0.7141, 0.4778, 0.6384, 0.4915, 0.6621, 0.4541, 0.6621, 0.4541, 0.687, 0.4346, 0.7141, 0.4778, 0.7045, 0.4046, 0.7141, 0.4778, 0.687, 0.4346, 0.6919, 0.4046, 0.6883, 0.3683, 0.7009, 0.3682, 0.7045, 0.4046, 0.03581, 0.392, 0.04817, 0.3633, 0.07468, 0.3633, 0.07468, 0.392, 0.7153, 0.532, 0.7437, 0.5321, 0.7432, 0.5995, 0.7148, 0.5994, 0.07468, 0.392, 0.07468, 0.3633, 0.1302, 0.3633, 0.1302, 0.392, 0.7009, 0.3682, 0.7409, 0.3683, 0.7406, 0.4047, 0.7045, 0.4046, 0.0, 0.392, 0.0, 0.3633, 0.04817, 0.3633, 0.03581, 0.392, 0.7045, 0.4046, 0.7406, 0.4047, 0.7425, 0.4779, 0.7141, 0.4778, 0.7141, 0.4778, 0.7425, 0.4779, 0.7437, 0.5321, 0.7153, 0.532, 0.7009, 0.3682, 0.6872, 0.3329, 0.7432, 0.3357, 0.7409, 0.3683, 0.6883, 0.3683, 0.6757, 0.3382, 0.6872, 0.3329, 0.7009, 0.3682, 0.5457, 0.603, 0.5723, 0.6293, 0.5611, 0.6327, 0.534, 0.6034, 0.5723, 0.6293, 0.5895, 0.663, 0.5783, 0.6664, 0.5611, 0.6327, 0.5895, 0.663, 0.6034, 0.705, 0.5922, 0.7085, 0.5783, 0.6664, 0.6034, 0.705, 0.6078, 0.7513, 0.5961, 0.7513, 0.5922, 0.7085, 0.5961, 0.7513, 0.5328, 0.7513, 0.5329, 0.7085, 0.5922, 0.7085, 0.5922, 0.7085, 0.5329, 0.7085, 0.5331, 0.6664, 0.5783, 0.6664, 0.5783, 0.6664, 0.5331, 0.6664, 0.5335, 0.6327, 0.5611, 0.6327, 0.5611, 0.6327, 0.5335, 0.6327, 0.534, 0.6034, 0.5328, 0.7513, 0.4765, 0.7513, 0.4765, 0.7085, 0.5329, 0.7085, 0.5329, 0.7085, 0.4765, 0.7085, 0.4768, 0.6664, 0.5331, 0.6664, 0.5331, 0.6664, 0.4768, 0.6664, 0.4771, 0.6327, 0.5335, 0.6327, 0.4778, 0.6033, 0.534, 0.6034, 0.5335, 0.6327, 0.4771, 0.6327, 0.4771, 0.6327, 0.447, 0.6327, 0.4476, 0.6033, 0.4778, 0.6033, 0.0, 0.3633, 0.0, 0.3329, 0.04817, 0.3329, 0.04817, 0.3633, 0.7432, 0.3357, 0.7733, 0.3357, 0.7709, 0.3684, 0.7409, 0.3683, 0.7409, 0.3683, 0.7709, 0.3684, 0.7707, 0.4047, 0.7406, 0.4047, 0.7425, 0.4779, 0.7725, 0.4779, 0.7738, 0.5321, 0.7437, 0.5321, 0.7437, 0.5321, 0.7738, 0.5321, 0.7733, 0.5995, 0.7432, 0.5995, 0.4768, 0.6664, 0.4466, 0.6664, 0.447, 0.6327, 0.4771, 0.6327, 0.7406, 0.4047, 0.7707, 0.4047, 0.7725, 0.4779, 0.7425, 0.4779, 0.9685, 0.3331, 0.9685, 0.4006, 0.9384, 0.4004, 0.9384, 0.3329, 0.8748, 0.2895, 0.8748, 0.222, 0.9303, 0.222, 0.9303, 0.2895, 0.8483, 0.2895, 0.8483, 0.222, 0.8748, 0.222, 0.8748, 0.2895, 0.1209, 0.887, 0.1224, 0.8195, 0.1705, 0.8205, 0.169, 0.8881, 0.9685, 0.4006, 0.9684, 0.512, 0.9383, 0.5118, 0.9384, 0.4004, 0.8748, 0.222, 0.8749, 0.1105, 0.9303, 0.1105, 0.9303, 0.222, 0.8483, 0.222, 0.8483, 0.1105, 0.8749, 0.1105, 0.8748, 0.222, 0.1224, 0.8195, 0.1078, 0.7656, 0.173, 0.7091, 0.1705, 0.8205, 0.8878, 0.00159, 0.8749, 0.1105, 0.8483, 0.1105, 0.846, 0.006385, 0.8878, 0.00159, 0.9303, 0.0, 0.9303, 0.1105, 0.8749, 0.1105, 0.9685, 0.6159, 0.9384, 0.6157, 0.9383, 0.5118, 0.9684, 0.512, 0.1078, 0.7656, 0.08651, 0.6929, 0.173, 0.7091, 0.08733, 0.6566, 0.173, 0.7091, 0.08651, 0.6929, 0.173, 0.605, 0.173, 0.7091, 0.1395, 0.6111, 0.1099, 0.6234, 0.173, 0.7091, 0.08733, 0.6566, 0.1395, 0.6111, 0.173, 0.7091, 0.1099, 0.6234, 0.5723, 0.6293, 0.575, 0.626, 0.5956, 0.6644, 0.5895, 0.663, 0.9994, 0.8254, 0.9931, 0.8265, 0.9944, 0.8006, 1.0, 0.8008, 0.703, 0.9297, 0.6984, 0.9291, 0.7137, 0.8918, 0.7177, 0.8945, 0.9898, 0.9301, 0.9848, 0.9279, 0.9904, 0.8516, 0.9961, 0.8495, 0.5895, 0.663, 0.5956, 0.6644, 0.6106, 0.7089, 0.6034, 0.705, 0.2602, 0.7435, 0.2665, 0.7435, 0.2699, 0.7885, 0.2612, 0.786, 0.7106, 0.9653, 0.7055, 0.9629, 0.6984, 0.9291, 0.703, 0.9297, 0.7177, 0.9879, 0.712, 0.9878, 0.7055, 0.9629, 0.7106, 0.9653, 0.5457, 0.603, 0.5477, 0.5995, 0.575, 0.626, 0.5723, 0.6293, 0.2612, 0.786, 0.2699, 0.7885, 0.2766, 0.8375, 0.2698, 0.834, 1.0, 0.97, 0.9948, 0.9706, 0.9848, 0.9279, 0.9898, 0.9301, 0.138, 0.004152, 0.1448, 0.00234, 0.1533, 0.04008, 0.146, 0.04172, 0.9961, 0.8495, 0.9904, 0.8516, 0.9931, 0.8265, 0.9994, 0.8254, 0.7736, 0.9503, 0.7677, 0.9465, 0.7642, 0.9041, 0.7719, 0.9041, 0.146, 0.04172, 0.1533, 0.04008, 0.1525, 0.06323, 0.1477, 0.06401, 0.2665, 0.7435, 0.2936, 0.7435, 0.2971, 0.7885, 0.2699, 0.7885, 0.2936, 0.7435, 0.3236, 0.7435, 0.3271, 0.7885, 0.2971, 0.7885, 0.3236, 0.7435, 0.368, 0.7435, 0.3715, 0.7885, 0.3271, 0.7885, 0.368, 0.7435, 0.4117, 0.7435, 0.4151, 0.7885, 0.3715, 0.7885, 0.4117, 0.7435, 0.4454, 0.7435, 0.4456, 0.7885, 0.4151, 0.7885, 0.1448, 0.00234, 0.167, 0.0, 0.1754, 0.03774, 0.1533, 0.04008, 0.2986, 0.8432, 0.3305, 0.8483, 0.3353, 0.8874, 0.3034, 0.8823, 0.3305, 0.8483, 0.3751, 0.8484, 0.3799, 0.8875, 0.3353, 0.8874, 0.3751, 0.8484, 0.4139, 0.8439, 0.4132, 0.883, 0.3799, 0.8875, 0.4139, 0.8439, 0.446, 0.83, 0.4466, 0.869, 0.4132, 0.883, 0.4151, 0.7885, 0.4456, 0.7885, 0.446, 0.83, 0.4139, 0.8439, 0.3715, 0.7885, 0.4151, 0.7885, 0.4139, 0.8439, 0.3751, 0.8484, 0.3271, 0.7885, 0.3715, 0.7885, 0.3751, 0.8484, 0.3305, 0.8483, 0.2971, 0.7885, 0.3271, 0.7885, 0.3305, 0.8483, 0.2986, 0.8432, 0.2766, 0.8375, 0.2699, 0.7885, 0.2971, 0.7885, 0.2986, 0.8432, 0.1448, 0.1058, 0.1602, 0.104, 0.1509, 0.1806, 0.1354, 0.1823, 0.9524, 0.7417, 0.9671, 0.7449, 0.9651, 0.8255, 0.9313, 0.8152, 0.1781, 0.1035, 0.2239, 0.09803, 0.2158, 0.1769, 0.162, 0.1826, 0.2239, 0.09803, 0.2767, 0.09322, 0.2681, 0.1711, 0.2158, 0.1769, 0.2767, 0.09322, 0.3183, 0.103, 0.309, 0.1795, 0.2681, 0.1711, 0.2867, 0.06455, 0.3198, 0.07288, 0.3183, 0.103, 0.2767, 0.09322, 0.2529, 0.05154, 0.2867, 0.06455, 0.2767, 0.09322, 0.2239, 0.09803, 0.2529, 0.05154, 0.2239, 0.09803, 0.208, 0.04555, 0.2239, 0.09803, 0.1781, 0.1035, 0.208, 0.04555, 0.1448, 0.1058, 0.1525, 0.06323, 0.1602, 0.104, 0.1525, 0.06323, 0.1533, 0.04008, 0.1754, 0.03774, 0.1704, 0.06348, 0.1602, 0.104, 0.1525, 0.06323, 0.1704, 0.06348, 0.1602, 0.104, 0.1704, 0.06348, 0.1781, 0.1035, 0.208, 0.04555, 0.1704, 0.06348, 0.1754, 0.03774, 0.208, 0.04555, 0.1781, 0.1035, 0.1704, 0.06348, 0.309, 0.1795, 0.3151, 0.253, 0.2741, 0.2446, 0.2681, 0.1711, 0.2681, 0.1711, 0.2741, 0.2446, 0.2219, 0.2504, 0.2158, 0.1769, 0.2158, 0.1769, 0.2219, 0.2504, 0.1681, 0.2561, 0.162, 0.1826, 0.1298, 0.2075, 0.1488, 0.2061, 0.1309, 0.2323, 0.112, 0.2336, 0.1298, 0.2075, 0.1354, 0.1823, 0.1509, 0.1806, 0.1488, 0.2061, 0.9259, 0.8401, 0.9507, 0.8488, 0.9442, 0.8738, 0.9194, 0.8652, 0.1501, 0.2087, 0.1681, 0.2561, 0.1323, 0.2348, 0.9671, 0.9016, 0.9507, 0.8488, 0.9651, 0.8255, 0.9313, 0.8152, 0.9651, 0.8255, 0.9507, 0.8488, 0.9259, 0.8401, 0.1681, 0.2561, 0.1726, 0.3239, 0.1392, 0.3233, 0.1323, 0.2348, 0.08717, 0.2494, 0.08895, 0.2762, 0.05463, 0.275, 0.05286, 0.2482, 0.112, 0.2336, 0.1259, 0.2543, 0.1011, 0.2701, 0.08717, 0.2494, 0.112, 0.2336, 0.1309, 0.2323, 0.1259, 0.2543, 0.08717, 0.2494, 0.1011, 0.2701, 0.08895, 0.2762, 0.1392, 0.3233, 0.1051, 0.3258, 0.08363, 0.2494, 0.1323, 0.2348, 0.9442, 0.8738, 0.9335, 0.9, 0.9119, 0.8925, 0.9194, 0.8652, 0.2623, 0.9778, 0.2605, 0.9528, 0.2834, 0.9526, 0.2852, 0.9776, 0.1259, 0.2543, 0.1309, 0.2323, 0.1329, 0.2606, 0.1011, 0.2701, 0.1259, 0.2543, 0.1329, 0.2606, 0.1091, 0.2809, 0.7328, 0.8651, 0.7292, 0.915, 0.7213, 0.9219, 0.7177, 0.8926, 0.7607, 0.8616, 0.7583, 0.9133, 0.7292, 0.915, 0.7328, 0.8651, 0.07979, 0.2902, 0.08895, 0.2762, 0.1011, 0.2701, 0.1091, 0.2809, 0.2834, 0.9526, 0.2605, 0.9528, 0.2602, 0.9232, 0.2831, 0.9226, 0.3578, 0.9037, 0.3773, 0.8875, 0.3773, 0.9278, 0.3617, 0.9304, 0.7213, 0.9219, 0.7292, 0.915, 0.7607, 0.9525, 0.7222, 0.9577, 0.7292, 0.915, 0.7583, 0.9133, 0.7607, 0.9525, 0.08895, 0.2762, 0.07979, 0.2902, 0.05463, 0.275, 0.2634, 0.8875, 0.2852, 0.8981, 0.2831, 0.9226, 0.2831, 0.9226, 0.2602, 0.9232, 0.2634, 0.8875, 0.1051, 0.3258, 0.06109, 0.3289, 0.03997, 0.2622, 0.08363, 0.2494, 0.6807, 0.9216, 0.6677, 0.9656, 0.6641, 0.921, 0.3151, 0.253, 0.3198, 0.3245, 0.2789, 0.316, 0.2741, 0.2446, 0.2741, 0.2446, 0.2789, 0.316, 0.2266, 0.3218, 0.2219, 0.2504, 0.2219, 0.2504, 0.2266, 0.3218, 0.1726, 0.3239, 0.1681, 0.2561, 0.9102, 0.2934, 0.9102, 0.3284, 0.8879, 0.3254, 0.8781, 0.2895, 0.7137, 0.8918, 0.6984, 0.9291, 0.6807, 0.9216, 0.7072, 0.8616, 0.7072, 0.8616, 0.6807, 0.9216, 0.6831, 0.8742, 0.6641, 0.921, 0.6672, 0.8792, 0.6831, 0.8742, 0.6807, 0.9216, 0.06109, 0.3289, 0.004368, 0.3329, 0.0, 0.2734, 0.03997, 0.2622, 0.7775, 0.4942, 0.8263, 0.4944, 0.8226, 0.5368, 0.7738, 0.5365, 0.7927, 0.4498, 0.8238, 0.4556, 0.8263, 0.4944, 0.7775, 0.4942, 0.7927, 0.4498, 0.8133, 0.4114, 0.8399, 0.4116, 0.8238, 0.4556, 0.8583, 0.3852, 0.8905, 0.3854, 0.8721, 0.4117, 0.8399, 0.4116, 0.8238, 0.4556, 0.8433, 0.4557, 0.8408, 0.4945, 0.8263, 0.4944, 0.8263, 0.4944, 0.8408, 0.4945, 0.837, 0.5368, 0.8226, 0.5368, 0.8399, 0.4116, 0.8721, 0.4117, 0.8433, 0.4557, 0.8238, 0.4556, 0.869, 0.3589, 0.9012, 0.359, 0.8905, 0.3854, 0.8583, 0.3852, 0.869, 0.3589, 0.8788, 0.3422, 0.9373, 0.3329, 0.9012, 0.359, 0.8433, 0.4557, 0.8879, 0.4559, 0.8853, 0.4947, 0.8408, 0.4945, 0.8408, 0.4945, 0.8853, 0.4947, 0.8816, 0.537, 0.837, 0.5368, 0.8433, 0.4557, 0.8721, 0.4117, 0.8879, 0.4559, 0.8721, 0.4117, 0.9377, 0.412, 0.9381, 0.4561, 0.8879, 0.4559, 0.8879, 0.4559, 0.9381, 0.4561, 0.9383, 0.4949, 0.8853, 0.4947, 0.8853, 0.4947, 0.9383, 0.4949, 0.9383, 0.5373, 0.8816, 0.537, 0.8721, 0.4117, 0.8905, 0.3854, 0.9377, 0.412, 0.9012, 0.359, 0.9376, 0.3592, 0.9374, 0.3856, 0.8905, 0.3854, 0.9377, 0.412, 0.8905, 0.3854, 0.9374, 0.3856, 0.9012, 0.359, 0.9373, 0.3329, 0.9376, 0.3592])
me_cube_001.materials.append(mat_ship)
me_cube_001.use_remesh_preserve_volume = False
me_cube_001.use_remesh_preserve_attributes = False
me_cube_001.use_mirror_vertex_groups = False
me_cube_001.update()

# ---- objects
ob_circle_001 = bpy.data.objects.new('Circle.001', me_circle_001)
ob_cube_003 = bpy.data.objects.new('Cube.003', me_cube_003)
ob_circle = bpy.data.objects.new('Circle', me_circle)
ob_cube_002 = bpy.data.objects.new('Cube.002', me_cube_002)
ob_plane = bpy.data.objects.new('Plane', me_plane)
ob_cube_001 = bpy.data.objects.new('Cube.001', me_cube_001)
ob_lamp = bpy.data.objects.new('Lamp', light_lamp)
ob_camera = bpy.data.objects.new('Camera', cam_camera)

# ---- transforms, parenting, visibility, modifiers, constraints
ob_circle_001.location = (8.757, -4.231, 3.83)
ob_circle_001.scale = (1.266, 1.266, 1.266)
ob_circle_001.lineart.crease_threshold = 0.0
ob_cube_003.location = (0.0, -4.273, 1.062)
ob_cube_003.scale = (3.39, 3.39, 3.39)
ob_cube_003.lineart.crease_threshold = 0.0
_m = ob_cube_003.modifiers.new('Mirror', 'MIRROR')
ob_circle.location = (-8.9, -4.231, 3.83)
ob_circle.scale = (1.266, 1.266, 1.266)
ob_circle.lineart.crease_threshold = 0.0
ob_cube_002.location = (0.02797, -5.893, 2.248)
ob_cube_002.lineart.crease_threshold = 0.0
ob_plane.location = (0.0, -5.893, 2.248)
ob_plane.rotation_euler = (-1.571, -0.0, 0.0)
ob_plane.scale = (1.68, 3.146, 1.105)
ob_plane.lineart.crease_threshold = 0.0
ob_cube_001.location = (0.0, 0.0, 0.0)
ob_cube_001.lineart.crease_threshold = 0.0
ob_lamp.location = (4.076, 1.005, 5.904)
ob_lamp.rotation_euler = (0.6503, 0.05522, 1.866)
ob_lamp.lock_rotations_4d = False
ob_lamp.empty_display_type = 'ARROWS'
ob_lamp.color = (0.0, 0.0, 0.0, 0.0)
ob_lamp.lineart.crease_threshold = 0.0
ob_camera.location = (7.481, -6.508, 5.344)
ob_camera.rotation_euler = (1.109, 0.01082, 0.8149)
ob_camera.lock_rotations_4d = False
ob_camera.empty_display_type = 'ARROWS'
ob_camera.color = (0.0, 0.0, 0.0, 0.0)
ob_camera.display_type = 'WIRE'
ob_camera.lineart.crease_threshold = 0.0

# ---- collection membership
col_collection_1.objects.link(ob_circle_001)
col_collection_1.objects.link(ob_cube_003)
col_collection_1.objects.link(ob_circle)
col_collection_1.objects.link(ob_cube_002)
col_collection_1.objects.link(ob_plane)
col_collection_1.objects.link(ob_cube_001)
col_collection_1.objects.link(ob_lamp)
col_collection_1.objects.link(ob_camera)

# ---- scene / render settings (as saved in the file)
scene.camera = ob_camera
scene.frame_start = 1; scene.frame_end = 250; scene.frame_set(1)
scene.render.engine = 'BLENDER_EEVEE_NEXT'
scene.render.resolution_percentage = 50
scene.render.dither_intensity = 0.0
scene.cycles.use_denoising = False
scene.cycles.samples = 128
scene.cycles.sampling_pattern = 'TABULATED_SOBOL'
scene.cycles.light_sampling_threshold = 0.0
scene.cycles.use_adaptive_sampling = False
scene.cycles.use_light_tree = False
scene.cycles.blur_glossy = 0.0
scene.cycles.sample_clamp_indirect = 0.0
scene.view_settings.view_transform = 'Standard'
bpy.context.view_layer.update()
